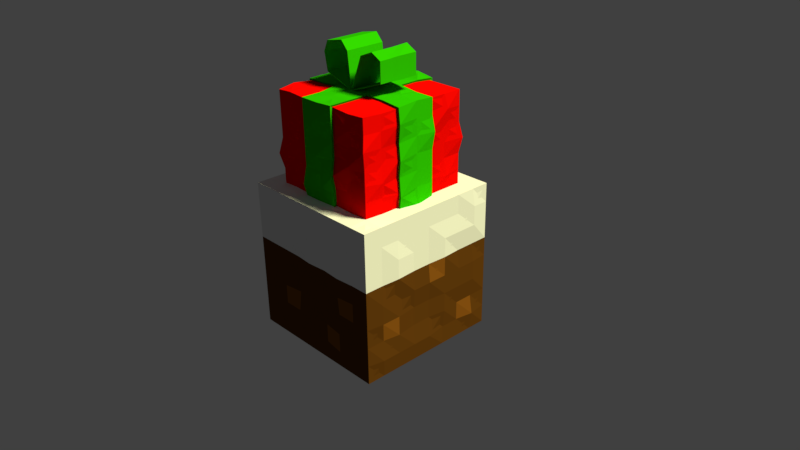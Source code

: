 # Source: present.blend  (saved by Blender 2.77.0; exported with 4.5.12 LTS)
import bpy
from mathutils import Matrix  # noqa: F401  (used for matrix-valued properties, if any)

bpy.ops.wm.read_factory_settings(use_empty=True)
scene = bpy.context.scene
scene.name = 'Scene'

# ---- collections
col_collection_1 = bpy.data.collections.new('Collection 1'); scene.collection.children.link(col_collection_1)

# ---- materials (node trees are filled in below, after node groups)
mat_dirt = bpy.data.materials.new('dirt')
mat_dirt.alpha_threshold = 0.0
mat_dirt.roughness = 0.5
mat_lightdirt = bpy.data.materials.new('lightDirt')
mat_lightdirt.alpha_threshold = 0.0
mat_lightdirt.roughness = 0.5
mat_snow = bpy.data.materials.new('snow')
mat_snow.alpha_threshold = 0.0
mat_snow.roughness = 0.5
mat_redbox = bpy.data.materials.new('redBox')
mat_redbox.alpha_threshold = 0.0
mat_redbox.roughness = 0.5
mat_greenribbon = bpy.data.materials.new('greenRibbon')
mat_greenribbon.alpha_threshold = 0.0
mat_greenribbon.roughness = 0.5

# ---- material node trees
mat_dirt.use_nodes = True; mat_dirt.node_tree.nodes.clear()
_N = mat_dirt.node_tree.nodes; _L = mat_dirt.node_tree.links
n0 = _N.new('ShaderNodeOutputMaterial'); n0.name = 'Material Output'; n0.location = (300, 300)
n1 = _N.new('ShaderNodeBsdfDiffuse'); n1.name = 'Diffuse BSDF'; n1.location = (10, 300)
n1.inputs[0].default_value = (0.099, 0.036, 0.005, 1.0)
_L.new(n1.outputs[0], n0.inputs[0])
n0.is_active_output = True
mat_lightdirt.use_nodes = True; mat_lightdirt.node_tree.nodes.clear()
_N = mat_lightdirt.node_tree.nodes; _L = mat_lightdirt.node_tree.links
n0 = _N.new('ShaderNodeOutputMaterial'); n0.name = 'Material Output'; n0.location = (300, 300)
n1 = _N.new('ShaderNodeBsdfDiffuse'); n1.name = 'Diffuse BSDF'; n1.location = (10, 300)
n1.inputs[0].default_value = (0.196, 0.0678, 0.007753, 1.0)
_L.new(n1.outputs[0], n0.inputs[0])
n0.is_active_output = True
mat_snow.use_nodes = True; mat_snow.node_tree.nodes.clear()
_N = mat_snow.node_tree.nodes; _L = mat_snow.node_tree.links
n0 = _N.new('ShaderNodeOutputMaterial'); n0.name = 'Material Output'; n0.location = (300, 300)
n1 = _N.new('ShaderNodeBsdfDiffuse'); n1.name = 'Diffuse BSDF'; n1.location = (10, 300)
n1.inputs[0].default_value = (0.8007, 0.8007, 0.8007, 1.0)
_L.new(n1.outputs[0], n0.inputs[0])
n0.is_active_output = True
mat_redbox.use_nodes = True; mat_redbox.node_tree.nodes.clear()
_N = mat_redbox.node_tree.nodes; _L = mat_redbox.node_tree.links
n0 = _N.new('ShaderNodeOutputMaterial'); n0.name = 'Material Output'; n0.location = (300, 300)
n1 = _N.new('ShaderNodeBsdfDiffuse'); n1.name = 'Diffuse BSDF'; n1.location = (10, 300)
n1.inputs[0].default_value = (0.8, 0.001747, 0.0, 1.0)
_L.new(n1.outputs[0], n0.inputs[0])
n0.is_active_output = True
mat_greenribbon.use_nodes = True; mat_greenribbon.node_tree.nodes.clear()
_N = mat_greenribbon.node_tree.nodes; _L = mat_greenribbon.node_tree.links
n0 = _N.new('ShaderNodeOutputMaterial'); n0.name = 'Material Output'; n0.location = (300, 300)
n1 = _N.new('ShaderNodeBsdfDiffuse'); n1.name = 'Diffuse BSDF'; n1.location = (10, 300)
n1.inputs[0].default_value = (0.02295, 0.4575, 0.0, 1.0)
_L.new(n1.outputs[0], n0.inputs[0])
n0.is_active_output = True

# ---- world
world_world = bpy.data.worlds.new('World'); scene.world = world_world
world_world.color = (0.05088, 0.05088, 0.05088)
world_world.use_sun_shadow = False
world_world.sun_shadow_jitter_overblur = 0.0
world_world.cycles.sampling_method = 'MANUAL'

# ---- cameras
cam_camera = bpy.data.cameras.new('Camera')
cam_camera.clip_end = 100.0
cam_camera.lens = 35.0
cam_camera.sensor_width = 32.0
cam_camera.sensor_height = 18.0
cam_camera.ortho_scale = 7.314
cam_camera.dof.focus_distance = 0.0

# ---- lights
light_lamp = bpy.data.lights.new('Lamp', 'SUN')
light_lamp.color = (1.0, 0.9915, 0.549)
light_lamp.transmission_factor = 0.0
light_lamp.cutoff_distance = 30.0
light_lamp.angle = 0.1993
light_lamp.energy = 5.0
light_lamp.shadow_buffer_clip_start = 1.001
light_lamp.shadow_soft_size = 0.1
light_lamp.shadow_cascade_max_distance = 1000.0

# ---- meshes
me_cube = bpy.data.meshes.new('Cube')
me_cube.from_pydata([(1.0, 1.0, -1.0), (1.0, -1.0, -1.0), (-1.0, -1.0, -1.0), (-1.0, 1.0, -1.0), (1.0, 1.0, 1.0), (1.0, -1.0, 1.0), (-1.0, -1.0, 1.0), (-1.0, 1.0, 1.0), (1.0, -5.96e-08, -1.0), (1.788e-07, 1.0, -1.0), (1.0, 1.0, 0.0), (0.0, -1.0, -1.0), (1.0, -1.0, 0.0), (-1.0, 2.98e-07, -1.0), (-1.0, -1.0, 0.0), (-1.0, 1.0, 0.0), (1.0, -5.364e-07, 1.0), (2.384e-07, 1.0, 1.0), (-5.364e-07, -1.0, 1.0), (-1.0, 1.788e-07, 1.0), (2.384e-07, 1.0, 0.0), (-1.0, 2.384e-07, 0.0), (-2.98e-07, -1.0, 0.0), (1.023, -0.0009402, 0.0006579), (-0.514, -0.514, 2.226), (5.96e-08, 1.192e-07, -1.0), (1.0, -0.5, -1.0), (-0.5, 1.0, -1.0), (1.0, 1.0, 0.5), (-0.5, -1.0, -1.0), (1.0, -1.0, 0.5), (-1.0, 0.5, -1.0), (-1.0, -1.0, 0.5), (-1.0, 1.0, 0.5), (1.0, -0.5, 1.0), (-0.5, 1.0, 1.0), (-0.5, -1.0, 1.0), (-1.0, 0.5, 1.0), (1.0, 0.5, -1.0), (0.5, 1.0, -1.0), (1.0, 1.0, -0.5), (0.5, -1.0, -1.0), (1.0, -1.0, -0.5), (-1.0, -0.5, -1.0), (-1.0, -1.0, -0.5), (-1.0, 1.0, -0.5), (1.0, 0.5, 1.0), (0.5, 1.0, 1.0), (0.5, -1.0, 1.0), (-1.0, -0.5, 1.0), (-0.5, 1.0, 0.0), (0.5109, 1.024, 0.0006579), (-0.001551, 1.024, 0.5132), (-0.001551, 1.024, -0.5118), (-1.0, 0.5, 0.0), (-1.0, -0.5, 0.0), (-1.027, -0.0009396, -0.5118), (-1.0, 2.086e-07, 0.5), (-0.5141, -1.026, 0.0006579), (0.5109, -1.026, 0.0006579), (-0.001551, -1.026, -0.5118), (-4.172e-07, -1.0, 0.5), (1.0, -0.5, 0.0), (1.023, 0.5116, 0.0006579), (1.0, -1.788e-07, -0.5), (1.0, -4.172e-07, 0.5), (-0.5, -0.2506, 2.2), (0.2547, -0.514, 2.226), (0.5, -0.5006, 2.2), (0.511, -0.2578, 2.226), (-0.5, 2.086e-07, -1.0), (0.5, 2.98e-08, -1.0), (-0.001551, 0.5116, -1.024), (-0.001551, -0.5134, -1.024), (0.5, -0.5, -1.0), (0.5, 0.5, -1.0), (-0.5, 0.5, -1.0), (0.2547, 0.511, 2.226), (0.5, 0.4994, 2.2), (0.5199, 0.7863, 1.39), (1.023, 0.5116, 0.5132), (1.0, 0.5, -0.5), (1.023, -0.5134, -0.5118), (0.5109, -1.026, 0.5132), (0.5109, -1.026, -0.5118), (-0.5141, -1.026, -0.5118), (-1.0, -0.5, 0.5), (-1.0, -0.5, -0.5), (-1.0, 0.5, -0.5), (0.5109, 1.024, -0.5118), (0.5109, 1.024, 0.5132), (-0.5141, 1.024, 0.5132), (-0.5141, 1.024, -0.5118), (-1.0, 0.5, 0.5), (-0.5141, -1.026, 0.5132), (1.023, -0.5134, 0.5132), (0.5, 0.7497, 1.8), (-0.5141, -0.5134, -1.024), (1.0, -0.75, -1.0), (-0.75, 1.0, -1.0), (1.0, 1.0, 0.75), (-0.75, -1.0, -1.0), (1.0, -1.0, 0.75), (-1.0, 0.75, -1.0), (-1.0, -1.0, 0.75), (-1.0, 1.0, 0.75), (1.0, -0.75, 1.0), (-0.75, 1.0, 1.0), (-0.75, -1.0, 1.0), (-1.0, 0.75, 1.0), (1.0, 0.25, -1.0), (0.25, 1.0, -1.0), (1.0, 1.0, -0.25), (0.25, -1.0, -1.0), (1.0, -1.0, -0.25), (-1.0, -0.25, -1.0), (-1.0, -1.0, -0.25), (-1.0, 1.0, -0.25), (1.0, 0.25, 1.0), (0.25, 1.0, 1.0), (0.25, -1.0, 1.0), (-1.0, -0.25, 1.0), (-0.7703, 1.024, 0.0006579), (0.2547, 1.024, 0.0006579), (2.384e-07, 1.0, 0.75), (-0.001551, 1.024, -0.2556), (-1.0, 0.75, 0.0), (-1.027, -0.2572, 0.0006579), (-1.0, 2.831e-07, -0.75), (-1.027, -0.0009396, 0.2569), (-0.75, -1.0, 0.0), (0.25, -1.0, 0.0), (-7.451e-08, -1.0, -0.75), (-0.001551, -1.026, 0.2569), (1.023, -0.7697, 0.0006579), (1.023, 0.2553, 0.0006579), (1.023, -0.00094, -0.7681), (1.0, -3.576e-07, 0.25), (-4.396e-07, -0.75, 1.0), (-0.75, 0.4999, 1.4), (0.8005, -0.002108, 0.9967), (0.5, 0.7494, 2.2), (-0.75, 2.533e-07, -1.0), (0.25, 7.451e-08, -1.0), (1.49e-07, 0.75, -1.0), (-0.001551, -0.2572, -1.024), (1.0, -0.25, -1.0), (-0.25, 1.0, -1.0), (1.0, 1.0, 0.25), (-0.25, -1.0, -1.0), (1.0, -1.0, 0.25), (-1.0, 0.25, -1.0), (-1.0, -1.0, 0.25), (-1.0, 1.0, 0.25), (1.0, -0.25, 1.0), (-0.25, 1.0, 1.0), (-0.25, -1.0, 1.0), (-1.0, 0.25, 1.0), (1.0, 0.75, -1.0), (0.75, 1.0, -1.0), (1.0, 1.0, -0.75), (0.75, -1.0, -1.0), (1.0, -1.0, -0.75), (-1.0, -0.75, -1.0), (-1.0, -1.0, -0.75), (-1.0, 1.0, -0.75), (1.0, 0.75, 1.0), (0.75, 1.0, 1.0), (0.75, -1.0, 1.0), (-1.0, -0.75, 1.0), (-0.25, 1.0, 0.0), (0.7672, 1.024, 0.0006579), (2.384e-07, 1.0, 0.25), (1.937e-07, 1.0, -0.75), (-1.0, 0.25, 0.0), (-1.027, -0.7697, 0.0006579), (-1.027, -0.0009396, -0.2556), (-1.0, 1.937e-07, 0.75), (-0.25, -1.0, 0.0), (0.75, -1.0, 0.0), (-2.235e-07, -1.0, -0.25), (-0.001551, -1.026, 0.7694), (1.023, -0.2572, 0.0006579), (1.023, 0.7678, 0.0006579), (1.0, -2.384e-07, -0.25), (1.0, -4.768e-07, 0.75), (-0.75, 0.4997, 1.8), (-0.001551, 0.7678, 1.026), (-0.514, 0.7677, 1.426), (-0.75, 8.941e-08, 1.0), (-0.25, 1.639e-07, -1.0), (0.75, -1.49e-08, -1.0), (8.941e-08, 0.25, -1.0), (-0.001551, -0.7697, -1.024), (0.2547, -0.5134, -1.024), (0.75, -0.5, -1.0), (0.5, -0.25, -1.0), (0.5, -0.75, -1.0), (0.2547, 0.5116, -1.024), (0.7672, 0.5116, -1.024), (0.5, 0.75, -1.0), (0.5109, 0.2553, -1.024), (-0.7703, 0.5116, -1.024), (-0.2578, 0.5116, -1.024), (-0.5, 0.75, -1.0), (-0.5141, 0.2553, -1.024), (0.5, 0.2494, 2.2), (-0.5141, 0.7678, 1.026), (-0.75, 0.4994, 2.2), (-0.75, 0.5, 1.0), (0.5, 0.75, 1.0), (0.75, 0.5, 1.0), (-0.514, 0.7675, 1.826), (0.5, -0.75, 1.0), (-0.2578, 0.511, 2.226), (0.75, -0.5, 1.0), (-0.514, 0.511, 2.226), (1.023, 0.2553, 0.5132), (1.023, 0.7678, 0.5132), (1.0, 0.5, 0.25), (1.0, 0.5, 0.75), (1.023, 0.2553, -0.5118), (1.0, 0.75, -0.5), (1.0, 0.5, -0.75), (1.023, 0.5116, -0.2556), (1.0, -0.75, -0.5), (1.0, -0.25, -0.5), (1.023, -0.5134, -0.7681), (1.023, -0.5134, -0.2556), (0.25, -1.0, 0.5), (0.75, -1.0, 0.5), (0.5109, -1.026, 0.2569), (0.5, -1.0, 0.75), (0.25, -1.0, -0.5), (0.75, -1.0, -0.5), (0.5109, -1.026, -0.7681), (0.5, -1.0, -0.25), (-0.75, -1.0, -0.5), (-0.2578, -1.026, -0.5118), (-0.5141, -1.026, -0.7681), (-0.5141, -1.026, -0.2556), (-1.027, -0.2572, 0.5132), (-1.0, -0.75, 0.5), (-1.027, -0.5134, 0.2569), (-1.027, -0.5134, 0.7694), (-1.027, -0.2572, -0.5118), (-1.0, -0.75, -0.5), (-1.0, -0.5, -0.75), (-1.0, -0.5, -0.25), (-1.027, 0.7678, -0.5118), (-1.0, 0.25, -0.5), (-1.0, 0.5, -0.75), (-1.0, 0.5, -0.25), (0.25, 1.0, -0.5), (0.7672, 1.024, -0.5118), (0.5, 1.0, -0.25), (0.5109, 1.024, -0.7681), (0.2547, 1.024, 0.5132), (0.75, 1.0, 0.5), (0.5109, 1.024, 0.7694), (0.5109, 1.024, 0.2569), (-0.75, 1.0, 0.5), (-0.25, 1.0, 0.5), (-0.5141, 1.024, 0.7694), (-0.5141, 1.024, 0.2569), (-0.75, 1.0, -0.5), (-0.2578, 1.024, -0.5118), (-0.5, 1.0, -0.25), (-0.5, 1.0, -0.75), (-1.0, 0.75, 0.5), (-1.0, 0.25, 0.5), (-1.027, 0.5116, 0.2569), (-1.0, 0.5, 0.75), (-0.7703, -1.026, 0.5132), (-0.2578, -1.026, 0.5132), (-0.5, -1.0, 0.25), (-0.5, -1.0, 0.75), (1.0, -0.75, 0.5), (1.0, -0.25, 0.5), (1.023, -0.5134, 0.2569), (1.0, -0.5, 0.75), (-0.5141, -0.7697, 1.026), (-0.7703, -0.5134, 1.026), (-0.75, -0.5, -1.0), (-0.2578, -0.5134, -1.024), (-0.5, -0.25, -1.0), (-0.5141, -0.7697, -1.024), (-0.25, -0.75, -1.0), (-0.2578, -0.2572, -1.024), (-0.7703, -0.2572, -1.024), (-0.75, -0.25, 1.0), (-0.514, 0.7672, 2.226), (-0.25, -0.75, 1.0), (1.0, -0.25, 0.75), (1.0, -0.25, 0.25), (1.0, -0.75, 0.25), (-0.25, -1.0, 0.75), (-0.25, -1.0, 0.25), (-0.75, -1.0, 0.25), (-1.0, 0.25, 0.75), (-1.027, 0.2553, 0.2569), (-1.027, 0.7678, 0.2569), (-0.25, 1.0, -0.75), (-0.25, 1.0, -0.25), (-0.75, 1.0, -0.25), (-0.2578, 1.024, 0.2569), (-0.2578, 1.024, 0.7694), (-0.75, 1.0, 0.75), (0.75, 1.0, 0.25), (0.75, 1.0, 0.75), (0.25, 1.0, 0.75), (0.7672, 1.024, -0.7681), (0.7672, 1.024, -0.2556), (0.2547, 1.024, -0.2556), (-1.027, 0.2553, -0.2556), (-1.0, 0.25, -0.75), (-1.0, 0.75, -0.75), (-1.0, -0.75, -0.25), (-1.0, -0.75, -0.75), (-1.027, -0.2572, -0.7681), (-1.0, -0.75, 0.75), (-1.027, -0.7697, 0.2569), (-1.027, -0.2572, 0.2569), (-0.25, -1.0, -0.25), (-0.2578, -1.026, -0.7681), (-0.75, -1.0, -0.75), (0.75, -1.0, -0.25), (0.7672, -1.026, -0.7681), (0.25, -1.0, -0.75), (0.7672, -1.026, 0.7694), (0.75, -1.0, 0.25), (0.25, -1.0, 0.25), (1.0, -0.25, -0.25), (1.023, -0.2572, -0.7681), (1.023, -0.7697, -0.7681), (1.023, 0.7678, -0.2556), (1.023, 0.7678, -0.7681), (1.0, 0.25, -0.75), (1.023, 0.7678, 0.7694), (1.0, 0.75, 0.25), (1.023, 0.2553, 0.2569), (-0.5, 0.2494, 2.2), (0.75, -0.25, 1.0), (0.7672, -0.7697, 1.026), (0.25, 0.75, 1.0), (0.75, 0.75, 1.0), (0.75, 0.25, 1.0), (-0.7703, 0.7678, 1.026), (-0.25, 0.75, 1.0), (-0.25, 0.25, -1.0), (-0.25, 0.75, -1.0), (-0.7703, 0.7678, -1.024), (0.7672, 0.2553, -1.024), (0.7672, 0.7678, -1.024), (0.25, 0.75, -1.0), (0.7672, -0.7697, -1.024), (0.75, -0.25, -1.0), (0.2547, -0.2572, -1.024), (0.2547, -0.7697, -1.024), (0.25, 0.25, -1.0), (-0.7703, 0.2553, -1.024), (-0.75, 0.25, 1.0), (0.2547, -0.7697, 1.026), (1.0, 0.25, 0.75), (1.023, 0.2553, -0.2556), (1.023, -0.7697, -0.2556), (0.25, -1.0, 0.75), (0.25, -1.0, -0.25), (-0.75, -1.0, -0.25), (-1.0, -0.25, 0.75), (-1.0, -0.25, -0.25), (-1.027, 0.7678, -0.2556), (0.25, 1.0, -0.75), (0.25, 1.0, 0.25), (-0.7703, 1.024, 0.2569), (-0.75, 1.0, -0.75), (-1.0, 0.75, 0.75), (-0.75, -1.0, 0.75), (1.0, -0.75, 0.75), (-0.75, -0.75, 1.0), (-0.75, -0.75, -1.0), (-1.918e-05, -0.7876, 1.174), (-2.933e-05, -0.7875, 0.9636), (-0.7875, -0.2625, 0.9636), (-0.7875, 3.316e-05, 0.9636), (-0.001606, 0.8056, 2.251), (-0.7875, -0.0005775, 2.224), (-0.525, 0.2619, 2.224), (0.75, 0.4998, 1.6), (-0.514, 0.7677, 1.226), (-0.2707, 0.5366, 2.251), (0.7824, 0.5234, 2.02), (-0.75, 0.4999, 1.2), (0.525, 0.2619, 2.224), (0.5, 0.7499, 1.2), (0.5199, -0.7889, 1.6), (-0.2625, -0.5256, 2.224), (2.144e-05, -0.7881, 2.224), (0.75, -0.5002, 1.6), (0.5199, -0.7891, 2.02), (-0.001606, 0.2675, 2.251), (0.8056, -0.001565, 2.251), (-0.514, -0.7699, 1.626), (-0.7703, -0.5136, 1.226), (0.7824, 0.5238, 1.18), (0.5, -0.7501, 1.2), (0.75, -0.5001, 1.2), (-0.514, -0.7698, 1.226), (-0.75, -0.2501, 1.2), (0.75, -0.5005, 2.0), (-0.2676, -0.7887, 1.18), (-0.2625, -0.0005777, 2.224), (0.7824, -0.2637, 1.18), (0.7672, -0.7698, 1.226), (0.2574, 0.7863, 1.18), (0.75, 0.7499, 1.2), (0.75, 0.2499, 1.2), (-0.7703, 0.7677, 1.226), (-0.2676, 0.7863, 1.18), (-0.001607, -0.2706, 2.251), (-0.7926, 0.2613, 1.18), (0.2625, -0.0005779, 2.224), (0.2547, -0.7698, 1.226), (-0.75, -0.7501, 1.2), (-0.7703, -0.5136, 1.426), (0.75, 0.4999, 1.4), (0.5, -0.7501, 1.4), (0.7824, -0.5262, 1.39), (-0.514, -0.7698, 1.426), (-0.7926, -0.2637, 1.39), (-0.25, -0.7501, 1.4), (0.75, -0.2501, 1.4), (0.7672, -0.7698, 1.426), (0.25, 0.7499, 1.4), (0.75, 0.7499, 1.4), (0.75, 0.2499, 1.4), (-0.7703, 0.7677, 1.426), (-0.25, 0.7499, 1.4), (-0.75, 0.2499, 1.4), (0.2623, -0.8094, 1.417), (-0.7926, -0.7887, 1.39), (-0.514, -0.7702, 2.026), (-0.7703, -0.5137, 1.626), (0.5, 0.7498, 1.6), (-0.7926, 0.5236, 1.6), (-0.5448, 0.8048, 1.627), (-0.75, -0.2502, 1.6), (-0.001607, -0.001565, 2.251), (-0.25, -0.7502, 1.6), (0.2675, 0.5366, 2.251), (0.7824, -0.2639, 1.6), (0.7672, -0.7699, 1.626), (0.2574, 0.7861, 1.6), (0.7824, 0.7861, 1.6), (0.75, 0.2498, 1.6), (-0.7703, 0.7676, 1.626), (-0.25, 0.7498, 1.6), (2.194e-05, 0.5244, 2.224), (-0.7926, 0.2611, 1.6), (0.5365, -0.2706, 2.251), (0.2547, -0.7699, 1.626), (-0.75, -0.7502, 1.6), (-0.7703, -0.5138, 1.826), (0.75, 0.4997, 1.8), (0.5, -0.7503, 1.8), (0.75, -0.5003, 1.8), (-0.5448, -0.8097, 1.837), (-0.75, -0.2503, 1.8), (-0.25, -0.7503, 1.8), (0.75, -0.2503, 1.8), (0.8005, -0.8097, 1.837), (0.25, 0.7497, 1.8), (0.75, 0.7497, 1.8), (0.7824, 0.261, 1.81), (-0.7703, 0.7675, 1.826), (-0.25, 0.7497, 1.8), (-0.75, 0.2497, 1.8), (0.2547, -0.77, 1.826), (-0.75, -0.7503, 1.8), (0.5365, -0.001565, 2.251), (-0.7703, -0.5139, 2.026), (0.5199, 0.7859, 2.02), (-0.75, 0.4995, 2.0), (-0.514, 0.7673, 2.026), (-0.7926, -0.2641, 2.02), (0.2675, -0.5397, 2.251), (-0.25, -0.7505, 2.0), (-0.001607, -0.5397, 2.251), (0.7824, -0.2641, 2.02), (0.7672, -0.7702, 2.026), (0.25, 0.7495, 2.0), (0.75, 0.7495, 2.0), (0.75, 0.2495, 2.0), (-0.7703, 0.7673, 2.026), (-0.2676, 0.7859, 2.02), (-0.525, -0.2631, 2.224), (-0.7926, 0.2609, 2.02), (-0.525, -0.0005776, 2.224), (0.2547, -0.7702, 2.026), (-0.75, -0.7505, 2.0), (-0.25, -0.5006, 2.2), (-0.7703, -0.514, 2.226), (0.75, 0.4994, 2.2), (0.5, -0.7506, 2.2), (0.75, -0.5006, 2.2), (-0.514, -0.7703, 2.226), (-0.75, -0.2506, 2.2), (-0.2578, -0.2578, 2.226), (-0.25, -0.7506, 2.2), (0.2547, -0.2578, 2.226), (0.75, -0.2506, 2.2), (0.7672, -0.7703, 2.226), (0.25, 0.7494, 2.2), (0.75, 0.7494, 2.2), (0.75, 0.2494, 2.2), (-0.7703, 0.7672, 2.226), (-0.25, 0.7494, 2.2), (-0.2578, 0.2547, 2.226), (-0.75, 0.2494, 2.2), (0.2547, 0.2547, 2.226), (0.2547, -0.7703, 2.226), (-0.75, -0.7506, 2.2), (0.7875, 0.2625, 0.9636), (0.7875, 0.2624, 1.174), (0.2674, -0.8083, 1.201), (0.2674, -0.8081, 0.9905), (0.8405, -0.002181, 0.9601), (0.8055, -0.001076, 1.201), (-0.2625, -0.7875, 0.9636), (0.7875, -0.2625, 0.9636), (0.8215, -0.2769, 1.152), (-0.7875, -0.2626, 1.174), (-0.8322, 0.2744, 1.152), (-0.7875, 0.2625, 0.9636), (-0.7875, -8.897e-05, 1.174), (-0.001657, 0.8062, 0.9905), (0.2625, 0.7875, 0.9636), (-0.2625, 0.7875, 0.9636), (-0.281, 0.8256, 1.152), (0.2703, 0.8256, 1.152), (-0.001647, 0.8061, 1.201), (-0.281, -0.8281, 1.152), (-0.2625, -0.7876, 1.384), (-1.918e-05, -0.7876, 1.384), (-0.2625, 0.7874, 1.384), (0.8055, -0.001076, 1.411), (-0.8322, -0.2769, 1.373), (0.2754, -0.8499, 1.401), (0.7875, -0.2626, 1.384), (-0.7875, 0.2624, 1.384), (-0.7875, -8.897e-05, 1.384), (-0.001647, 0.8061, 1.411), (0.2625, 0.7874, 1.384), (0.7875, 0.2624, 1.384), (0.2703, 0.8255, 1.593), (0.7875, 0.2623, 1.594), (-0.2625, -0.7877, 1.594), (-0.005357, -0.8283, 1.593), (-0.001637, 0.806, 1.621), (-0.2625, 0.7873, 1.594), (0.8056, -0.001199, 1.621), (-0.7875, -0.2627, 1.594), (0.2674, -0.8084, 1.621), (0.8215, -0.277, 1.593), (-0.8322, 0.2742, 1.593), (-0.7875, -0.0002111, 1.594), (-0.2625, -0.7878, 1.804), (1.128e-06, -0.7878, 1.804), (-0.2625, 0.7872, 1.804), (0.8056, -0.001321, 1.831), (-0.7875, -0.2628, 1.804), (0.2674, -0.8085, 1.831), (0.7875, -0.2628, 1.804), (-0.7875, 0.2622, 1.804), (-0.7875, -0.0003332, 1.804), (-0.007055, 0.845, 1.842), (0.2625, 0.7872, 1.804), (0.8215, 0.2741, 1.814), (0.2625, 0.787, 2.014), (0.7875, 0.262, 2.014), (-0.7875, -0.0004554, 2.014), (-0.2625, -0.788, 2.014), (-0.005335, -0.8285, 2.034), (-0.001616, 0.8057, 2.041), (-0.281, 0.8252, 2.034), (0.8056, -0.001443, 2.041), (-0.8322, -0.2773, 2.034), (-0.8322, 0.274, 2.034), (0.2674, -0.8086, 2.041), (0.8215, -0.2773, 2.034), (0.7875, 0.2619, 2.224), (-0.2625, -0.7881, 2.224), (-0.2625, 0.7869, 2.224), (-0.7875, -0.2631, 2.224), (0.2675, -0.8088, 2.251), (0.7875, -0.2631, 2.224), (-0.7875, 0.2619, 2.224), (0.2625, 0.7869, 2.224), (-0.2707, -0.2706, 2.251), (0.2675, -0.2706, 2.251), (-0.2707, 0.2675, 2.251), (0.2675, 0.2675, 2.251), (0.5066, 0.2675, 2.425), (0.5066, -0.2706, 2.425), (0.5066, -0.001565, 2.425), (0.5066, 0.2675, 2.688), (0.5066, -0.2706, 2.688), (0.5066, -0.001565, 2.688), (0.3662, 0.2675, 2.763), (0.3662, -0.2706, 2.763), (0.3662, -0.001565, 2.763), (0.1794, 0.2675, 2.687), (0.1794, -0.2706, 2.687), (0.1794, -0.001565, 2.687), (-0.4174, 0.2675, 2.389), (-0.4174, -0.2706, 2.389), (-0.4174, -0.001565, 2.389), (-0.4589, 0.2675, 2.616), (-0.4589, -0.2706, 2.616), (-0.4589, -0.001565, 2.616), (-0.3974, 0.2675, 2.752), (-0.3974, -0.2706, 2.752), (-0.3974, -0.001565, 2.752), (-0.1525, 0.2675, 2.801), (-0.1525, -0.2706, 2.801), (-0.1525, -0.001565, 2.801), (-0.0587, 0.2675, 2.697), (-0.0587, -0.2706, 2.697), (-0.0587, -0.001565, 2.697), (0.9942, 0.9942, -0.9942), (0.9942, -0.9942, -0.9942), (-0.9942, -0.9942, -0.9942), (-0.9941, 0.9941, -0.9944), (0.9944, 0.9941, 0.9941), (0.994, -0.9943, 0.9943), (-0.9942, -0.9942, 0.9942), (-0.9941, 0.9941, 0.9944), (0.9931, 3.603e-06, -0.9928), (1.788e-07, 0.9929, -0.9929), (0.9929, 0.9929, -0.0003235), (-7.63e-06, -0.9927, -0.9931), (0.9932, -0.9927, -0.000166), (-0.9928, -0.0001834, -0.993), (-0.9932, -0.9926, 0.0001871), (-0.9929, 0.993, 0.000166), (0.993, -5.364e-07, 0.9929), (-0.0001676, 0.9928, 0.993), (0.0001786, -0.993, 0.9928), (-0.9929, 1.788e-07, 0.9929), (0.0002392, 0.99, -0.000239), (-0.99, -0.0001279, 0.0001267), (-2.98e-07, -0.99, 0.0002554), (1.013, -0.0007085, 0.0006564), (-0.5141, -0.5141, 2.216), (5.96e-08, -0.0004714, -0.99), (0.9932, -0.5002, -0.9927), (-0.5002, 0.9928, -0.993), (0.9932, 0.9927, 0.5002), (-0.4998, -0.9931, -0.9928), (0.9928, -0.993, 0.5002), (-0.9926, 0.5, -0.9933), (-0.9928, -0.993, 0.4998), (-0.9929, 0.9929, 0.4996), (0.9928, -0.5002, 0.993), (-0.5, 0.9929, 0.9929), (-0.5, -0.9927, 0.9931), (-0.9928, 0.5002, 0.993), (0.9927, 0.5002, -0.9932), (0.5003, 0.9931, -0.9928), (0.9927, 0.9931, -0.5), (0.5002, -0.993, -0.9928), (0.993, -0.9929, -0.5002), (-0.9929, -0.4996, -0.9929), (-0.9929, -0.9929, -0.5), (-0.9932, 0.9926, -0.4998), (0.993, 0.5002, 0.9928), (0.5, 0.9931, 0.9928), (0.5002, -0.9928, 0.993), (-0.9929, -0.5, 0.9929), (-0.5002, 0.99, 0.0004666), (0.5109, 1.014, 0.0006542), (-0.001551, 1.014, 0.5131), (-0.001676, 1.014, -0.5115), (-0.99, 0.5, 0.0002561), (-0.99, -0.5, 0.0005203), (-1.017, -0.001212, -0.5116), (-0.99, -0.0002653, 0.4995), (-0.514, -1.016, 0.0003982), (0.5109, -1.016, 0.0009161), (-0.001939, -1.016, -0.5119), (-0.0002574, -0.99, 0.5), (0.99, -0.5001, -0.0001077), (1.013, 0.5114, 0.0003017), (0.99, 0.0002357, -0.5002), (0.99, 0.0003509, 0.4999), (-0.5001, -0.2423, 2.194), (0.246, -0.5138, 2.221), (0.4996, -0.5004, 2.19), (0.5106, -0.249, 2.221), (-0.5001, 0.0001137, -0.99), (0.5, 0.0002311, -0.99), (-0.001551, 0.5115, -1.014), (-0.001426, -0.5133, -1.014), (0.4996, -0.5001, -0.99), (0.5002, 0.4998, -0.99), (-0.5002, 0.4998, -0.99), (0.2459, 0.5108, 2.221), (0.4997, 0.4993, 2.19), (0.5197, 0.7763, 1.39), (1.013, 0.5116, 0.5131), (0.99, 0.4999, -0.4996), (1.013, -0.5135, -0.512), (0.5111, -1.016, 0.513), (0.5111, -1.016, -0.5122), (-0.5136, -1.016, -0.512), (-0.99, -0.4997, 0.4997), (-0.99, -0.4996, -0.5001), (-0.99, 0.5002, -0.4997), (0.5113, 1.014, -0.512), (0.5107, 1.014, 0.5132), (-0.5139, 1.014, 0.513), (-0.5138, 1.014, -0.5118), (-0.99, 0.5, 0.4995), (-0.5141, -1.016, 0.5131), (1.013, -0.5134, 0.5129), (0.5, 0.7397, 1.8), (-0.5138, -0.5134, -1.014), (0.993, -0.7498, -0.9928), (-0.75, 0.9927, -0.9931), (0.9932, 0.9927, 0.7498), (-0.7496, -0.9929, -0.9929), (0.9927, -0.9931, 0.75), (-0.9926, 0.7498, -0.9932), (-0.9928, -0.993, 0.7498), (-0.9929, 0.9929, 0.75), (0.9927, -0.75, 0.9931), (-0.7497, 0.9927, 0.9931), (-0.7498, -0.9928, 0.993), (-0.9927, 0.75, 0.9931), (0.9927, 0.25, -0.9931), (0.2502, 0.993, -0.9928), (0.9928, 0.993, -0.2498), (0.25, -0.9927, -0.9931), (0.9932, -0.9927, -0.2498), (-0.9929, -0.25, -0.9929), (-0.993, -0.9928, -0.2498), (-0.9931, 0.9927, -0.25), (0.9929, 0.25, 0.9929), (0.25, 0.9929, 0.9929), (0.2498, -0.9928, 0.993), (-0.9929, -0.2504, 0.9929), (-0.7701, 1.014, 0.001013), (0.2549, 1.014, 0.0004247), (-0.000117, 0.99, 0.7496), (-0.001317, 1.014, -0.2558), (-0.99, 0.7499, 0.0001361), (-1.017, -0.2571, 0.001057), (-0.99, -0.0004038, -0.7496), (-1.017, -0.001202, 0.2569), (-0.7496, -0.99, -0.0001331), (0.2502, -0.99, 0.0002542), (-0.0003944, -0.99, -0.7496), (-0.001682, -1.016, 0.257), (1.013, -0.7694, 0.0004183), (1.013, 0.2554, 0.0005392), (1.013, -0.001066, -0.7679), (0.99, 0.0003427, 0.2496), (-0.000529, -0.7593, 0.9964), (-0.74, 0.4998, 1.401), (0.8096, -0.002123, 0.9927), (0.4999, 0.7426, 2.193), (-0.7499, 0.0001293, -0.99), (0.25, -0.0002404, -0.99), (1.49e-07, 0.7495, -0.99), (-0.001551, -0.2577, -1.014), (0.9933, -0.25, -0.9926), (-0.25, 0.9929, -0.9929), (0.993, 0.9928, 0.2498), (-0.2502, -0.993, -0.9928), (0.993, -0.9928, 0.2498), (-0.9927, 0.2502, -0.9932), (-0.9931, -0.9927, 0.25), (-0.9929, 0.993, 0.2498), (0.9929, -0.25, 0.9929), (-0.2502, 0.993, 0.9928), (-0.25, -0.9929, 0.9929), (-0.9929, 0.25, 0.9929), (0.9928, 0.7498, -0.993), (0.7498, 0.993, -0.9928), (0.9928, 0.993, -0.7498), (0.7498, -0.9931, -0.9928), (0.9929, -0.9929, -0.75), (-0.9929, -0.75, -0.9929), (-0.9929, -0.9929, -0.75), (-0.993, 0.9928, -0.7498), (0.9931, 0.75, 0.9928), (0.7498, 0.993, 0.9928), (0.75, -0.9929, 0.9929), (-0.9929, -0.7496, 0.9929), (-0.25, 0.99, 0.0002286), (0.7668, 1.014, 0.0005267), (5.436e-07, 0.99, 0.2502), (-0.0001228, 0.99, -0.7496), (-0.99, 0.2499, 0.0001221), (-1.017, -0.7695, 0.001049), (-1.017, -0.0009417, -0.2558), (-0.99, -0.0001338, 0.7499), (-0.2502, -0.99, 2.136e-06), (0.7496, -0.99, 0.0001325), (-0.0001266, -0.99, -0.2504), (-0.001667, -1.016, 0.7692), (1.013, -0.2572, 0.000657), (1.013, 0.7674, 0.0003069), (0.99, 0.0003428, -0.2496), (0.99, 0.0001182, 0.7499), (-0.74, 0.4996, 1.799), (-0.001553, 0.7767, 1.021), (-0.5142, 0.7577, 1.426), (-0.7593, 8.941e-08, 0.9962), (-0.25, -0.0002425, -0.99), (0.7499, 0.0003668, -0.99), (8.941e-08, 0.2505, -0.99), (-0.001299, -0.7692, -1.014), (0.2542, -0.5134, -1.014), (0.75, -0.5002, -0.99), (0.4996, -0.2501, -0.99), (0.4999, -0.7499, -0.99), (0.2546, 0.5114, -1.014), (0.767, 0.5114, -1.014), (0.5002, 0.7498, -0.99), (0.5112, 0.2555, -1.014), (-0.7701, 0.5114, -1.014), (-0.2577, 0.5114, -1.014), (-0.5002, 0.7498, -0.99), (-0.5143, 0.2555, -1.014), (0.4997, 0.241, 2.195), (-0.5142, 0.7603, 1.019), (-0.7429, 0.4997, 2.193), (-0.7427, 0.5001, 0.9932), (0.4997, 0.7428, 0.9931), (0.7426, 0.5, 0.9932), (-0.5142, 0.7575, 1.825), (0.5, -0.7428, 0.9931), (-0.2491, 0.511, 2.221), (0.7427, -0.5001, 0.9931), (-0.5137, 0.5112, 2.216), (1.013, 0.2555, 0.5129), (1.013, 0.7675, 0.5134), (0.99, 0.4998, 0.25), (0.99, 0.5002, 0.7495), (1.013, 0.2553, -0.5116), (0.99, 0.7499, -0.4999), (0.99, 0.5001, -0.7499), (1.013, 0.5114, -0.2552), (0.99, -0.7495, -0.5), (0.99, -0.2503, -0.5003), (1.013, -0.5134, -0.7678), (1.013, -0.5137, -0.2556), (0.2501, -0.99, 0.4999), (0.7496, -0.99, 0.5001), (0.5109, -1.016, 0.2569), (0.5003, -0.99, 0.7497), (0.2501, -0.99, -0.5001), (0.7496, -0.99, -0.5004), (0.5112, -1.016, -0.7678), (0.5, -0.99, -0.25), (-0.7495, -0.99, -0.5), (-0.2581, -1.016, -0.5121), (-0.5136, -1.016, -0.7677), (-0.5139, -1.016, -0.2557), (-1.017, -0.2573, 0.5128), (-0.99, -0.7497, 0.4997), (-1.017, -0.5133, 0.2568), (-1.017, -0.5133, 0.7692), (-1.017, -0.2568, -0.512), (-0.99, -0.75, -0.5), (-0.99, -0.4996, -0.7499), (-0.99, -0.4999, -0.2499), (-1.017, 0.7678, -0.5116), (-0.99, 0.2496, -0.4996), (-0.99, 0.5001, -0.7499), (-0.99, 0.5001, -0.2501), (0.25, 0.99, -0.4998), (0.7668, 1.014, -0.512), (0.5001, 0.99, -0.2499), (0.5113, 1.014, -0.7677), (0.2549, 1.014, 0.5131), (0.7495, 0.99, 0.5), (0.5108, 1.014, 0.769), (0.5108, 1.014, 0.2568), (-0.7495, 0.99, 0.4997), (-0.2502, 0.99, 0.5), (-0.5138, 1.014, 0.7691), (-0.5142, 1.014, 0.257), (-0.7498, 0.99, -0.5), (-0.2577, 1.014, -0.5117), (-0.5, 0.99, -0.2502), (-0.4999, 0.99, -0.7496), (-0.99, 0.7499, 0.4996), (-0.99, 0.25, 0.4995), (-1.017, 0.5116, 0.2569), (-0.99, 0.5, 0.75), (-0.77, -1.016, 0.5131), (-0.2578, -1.016, 0.5131), (-0.5, -0.99, 0.2502), (-0.5, -0.99, 0.7495), (0.99, -0.7496, 0.4999), (0.99, -0.2503, 0.4999), (1.013, -0.5134, 0.2569), (0.99, -0.5, 0.7498), (-0.5137, -0.7622, 1.019), (-0.763, -0.5134, 1.019), (-0.7496, -0.4999, -0.99), (-0.2577, -0.5133, -1.014), (-0.4999, -0.2504, -0.99), (-0.5139, -0.7693, -1.014), (-0.25, -0.7495, -0.99), (-0.2576, -0.2577, -1.014), (-0.7701, -0.2573, -1.014), (-0.7516, -0.2426, 0.9935), (-0.514, 0.7604, 2.218), (-0.2425, -0.7521, 0.9937), (0.99, -0.2501, 0.7499), (0.99, -0.2502, 0.2498), (0.99, -0.7496, 0.2499), (-0.2499, -0.99, 0.7496), (-0.25, -0.99, 0.2502), (-0.7497, -0.99, 0.2502), (-0.99, 0.25, 0.75), (-1.017, 0.2553, 0.2569), (-1.017, 0.7675, 0.2569), (-0.25, 0.99, -0.7495), (-0.2498, 0.99, -0.2505), (-0.7499, 0.99, -0.2499), (-0.258, 1.014, 0.2571), (-0.258, 1.014, 0.7691), (-0.7496, 0.99, 0.7499), (0.7495, 0.99, 0.2498), (0.7496, 0.99, 0.7499), (0.2502, 0.99, 0.7495), (0.7668, 1.014, -0.7677), (0.7669, 1.014, -0.2556), (0.2546, 1.014, -0.2555), (-1.017, 0.2549, -0.2557), (-0.99, 0.2499, -0.7499), (-0.99, 0.75, -0.7497), (-0.99, -0.75, -0.2497), (-0.99, -0.75, -0.75), (-1.017, -0.257, -0.7677), (-0.99, -0.7497, 0.75), (-1.017, -0.7694, 0.2566), (-1.017, -0.2572, 0.2569), (-0.2504, -0.99, -0.2504), (-0.2581, -1.016, -0.7675), (-0.7496, -0.99, -0.7499), (0.7497, -0.99, -0.25), (0.7668, -1.016, -0.7679), (0.2503, -0.99, -0.7497), (0.767, -1.016, 0.7693), (0.7495, -0.99, 0.25), (0.2502, -0.99, 0.25), (0.99, -0.2502, -0.2498), (1.013, -0.2573, -0.7679), (1.013, -0.7693, -0.7679), (1.013, 0.7674, -0.2552), (1.013, 0.7678, -0.7681), (0.99, 0.2498, -0.7498), (1.013, 0.7677, 0.769), (0.99, 0.7498, 0.25), (1.013, 0.2554, 0.2568), (-0.4996, 0.2411, 2.194), (0.7513, -0.2424, 0.9937), (0.7641, -0.7666, 1.017), (0.2423, 0.751, 0.9937), (0.747, 0.7467, 0.9911), (0.7512, 0.2425, 0.9935), (-0.7669, 0.7648, 1.017), (-0.2424, 0.7518, 0.9937), (-0.2501, 0.2504, -0.99), (-0.2499, 0.7496, -0.99), (-0.7702, 0.7675, -1.014), (0.7669, 0.2555, -1.014), (0.7671, 0.7675, -1.014), (0.2499, 0.7496, -0.99), (0.7672, -0.7696, -1.014), (0.75, -0.25, -0.99), (0.2543, -0.2575, -1.014), (0.2543, -0.7693, -1.014), (0.2501, 0.2504, -0.99), (-0.77, 0.2555, -1.014), (-0.7515, 0.2423, 0.9938), (0.2468, -0.77, 1.019), (0.99, 0.2501, 0.7496), (1.013, 0.2555, -0.2554), (1.013, -0.7693, -0.2555), (0.2499, -0.99, 0.7499), (0.2501, -0.99, -0.2501), (-0.7495, -0.99, -0.25), (-0.99, -0.2503, 0.7497), (-0.99, -0.2496, -0.2501), (-1.017, 0.7678, -0.2559), (0.2502, 0.99, -0.7498), (0.2504, 0.99, 0.2501), (-0.7699, 1.014, 0.2568), (-0.7499, 0.99, -0.7499), (-0.99, 0.75, 0.75), (-0.7499, -0.99, 0.7496), (0.99, -0.7499, 0.7499), (-0.7466, -0.7466, 0.9912), (-0.7496, -0.7499, -0.99), (0.0001499, -0.7776, 1.174), (-0.0008295, -0.7841, 0.973), (-0.7846, -0.2564, 0.971), (-0.7839, 0.0005566, 0.9729), (-0.001833, 0.7988, 2.243), (-0.7808, -0.0005766, 2.216), (-0.5248, 0.2533, 2.218), (0.74, 0.4999, 1.6), (-0.514, 0.7577, 1.226), (-0.2623, 0.5364, 2.245), (0.7725, 0.5232, 2.02), (-0.74, 0.4998, 1.2), (0.5251, 0.2531, 2.219), (0.4996, 0.7399, 1.2), (0.5199, -0.7789, 1.6), (-0.2537, -0.5252, 2.219), (0.0006489, -0.7812, 2.216), (0.74, -0.5004, 1.6), (0.5202, -0.7791, 2.019), (0.001385, 0.2675, 2.241), (0.7986, -0.001936, 2.243), (-0.5142, -0.7599, 1.626), (-0.7603, -0.5135, 1.226), (0.7724, 0.5237, 1.18), (0.4998, -0.7401, 1.2), (0.74, -0.5001, 1.2), (-0.5139, -0.7598, 1.226), (-0.7437, -0.2423, 1.2), (0.74, -0.5006, 2.0), (-0.2591, -0.7834, 1.18), (-0.262, -0.0005761, 2.214), (0.7772, -0.2552, 1.18), (0.7603, -0.7626, 1.226), (0.2488, 0.7812, 1.18), (0.743, 0.7427, 1.2), (0.7439, 0.2419, 1.2), (-0.763, 0.7609, 1.226), (-0.2592, 0.7809, 1.18), (0.001373, -0.2707, 2.241), (-0.7878, 0.2525, 1.18), (0.2624, -0.0006987, 2.214), (0.2465, -0.7641, 1.226), (-0.743, -0.743, 1.201), (-0.7603, -0.5136, 1.426), (0.74, 0.5, 1.4), (0.4996, -0.7401, 1.4), (0.7724, -0.5263, 1.39), (-0.5143, -0.7598, 1.425), (-0.7874, -0.2552, 1.39), (-0.2422, -0.7439, 1.4), (0.7438, -0.2422, 1.4), (0.7602, -0.7627, 1.426), (0.2422, 0.7436, 1.4), (0.7428, 0.743, 1.4), (0.7441, 0.2419, 1.4), (-0.763, 0.7609, 1.426), (-0.2422, 0.7436, 1.4), (-0.7438, 0.242, 1.4), (0.2535, -0.8047, 1.417), (-0.7855, -0.7817, 1.39), (-0.514, -0.7602, 2.025), (-0.7603, -0.5136, 1.625), (0.5, 0.7398, 1.6), (-0.7826, 0.5236, 1.6), (-0.545, 0.7948, 1.627), (-0.7437, -0.2424, 1.6), (0.002866, -0.001565, 2.242), (-0.2422, -0.744, 1.6), (0.2592, 0.5365, 2.245), (0.7772, -0.2554, 1.599), (0.76, -0.763, 1.626), (0.2488, 0.781, 1.599), (0.7753, 0.7791, 1.599), (0.7441, 0.2417, 1.6), (-0.763, 0.7608, 1.626), (-0.2422, 0.7434, 1.6), (2.378e-05, 0.5242, 2.214), (-0.7874, 0.2526, 1.6), (0.5366, -0.2622, 2.245), (0.2467, -0.764, 1.625), (-0.7428, -0.7433, 1.6), (-0.7603, -0.5135, 1.826), (0.74, 0.4995, 1.8), (0.5004, -0.7404, 1.8), (0.74, -0.5006, 1.8), (-0.5445, -0.7997, 1.837), (-0.7438, -0.2425, 1.8), (-0.2423, -0.744, 1.8), (0.7441, -0.2423, 1.8), (0.7933, -0.8027, 1.837), (0.2421, 0.7436, 1.8), (0.7429, 0.7426, 1.8), (0.7772, 0.2525, 1.81), (-0.7629, 0.7607, 1.825), (-0.2422, 0.7434, 1.8), (-0.7438, 0.2418, 1.8), (0.2466, -0.7642, 1.826), (-0.7426, -0.7436, 1.8), (0.5365, -0.00182, 2.241), (-0.7603, -0.5135, 2.026), (0.5199, 0.7759, 2.02), (-0.74, 0.4995, 2.0), (-0.514, 0.7573, 2.026), (-0.7873, -0.2556, 2.02), (0.259, -0.5394, 2.245), (-0.2422, -0.7442, 2.0), (-0.001215, -0.5393, 2.241), (0.7773, -0.2555, 2.02), (0.7599, -0.7634, 2.025), (0.2421, 0.7434, 2.0), (0.7429, 0.7425, 2.0), (0.7439, 0.2417, 2.0), (-0.7629, 0.7605, 2.026), (-0.2591, 0.7805, 2.02), (-0.5248, -0.2545, 2.218), (-0.7877, 0.2521, 2.02), (-0.5247, -0.0005773, 2.214), (0.2466, -0.7643, 2.026), (-0.7427, -0.7436, 2.0), (-0.2416, -0.5007, 2.194), (-0.7633, -0.5139, 2.218), (0.7433, 0.4994, 2.193), (0.4999, -0.7439, 2.193), (0.7431, -0.5006, 2.193), (-0.5141, -0.7632, 2.219), (-0.7475, -0.241, 2.198), (-0.251, -0.251, 2.223), (-0.2403, -0.7482, 2.199), (0.2481, -0.2511, 2.222), (0.748, -0.2409, 2.199), (0.7616, -0.765, 2.219), (0.2404, 0.7473, 2.198), (0.7445, 0.7439, 2.194), (0.7479, 0.2397, 2.199), (-0.7642, 0.7618, 2.22), (-0.2404, 0.747, 2.198), (-0.251, 0.2481, 2.222), (-0.7476, 0.2398, 2.199), (0.2479, 0.2481, 2.223), (0.245, -0.7685, 2.225), (-0.744, -0.7446, 2.195), (0.7851, 0.2563, 0.971), (0.7821, 0.254, 1.173), (0.2594, -0.8022, 1.201), (0.2612, -0.8047, 0.9976), (0.8354, -0.002644, 0.9688), (0.7956, -0.001388, 1.2), (-0.2567, -0.785, 0.9713), (0.7855, -0.2563, 0.9712), (0.8155, -0.2689, 1.152), (-0.7818, -0.2544, 1.174), (-0.8255, 0.2669, 1.152), (-0.7851, 0.2566, 0.9712), (-0.7775, 0.0001143, 1.174), (-0.001666, 0.8021, 0.9996), (0.2567, 0.7853, 0.9715), (-0.2569, 0.7854, 0.9716), (-0.2731, 0.8194, 1.153), (0.2626, 0.8192, 1.152), (-0.001647, 0.7961, 1.2), (-0.2734, -0.8217, 1.152), (-0.2543, -0.782, 1.383), (0.0005552, -0.7776, 1.384), (-0.2542, 0.7819, 1.383), (0.7955, -0.001396, 1.411), (-0.8256, -0.2694, 1.373), (0.2681, -0.8431, 1.402), (0.782, -0.2542, 1.384), (-0.7819, 0.2541, 1.384), (-0.7775, -9.629e-05, 1.384), (-0.001428, 0.7961, 1.41), (0.254, 0.7821, 1.384), (0.7819, 0.2541, 1.384), (0.2625, 0.8192, 1.594), (0.782, 0.2539, 1.594), (-0.2542, -0.7822, 1.594), (-0.004735, -0.8183, 1.593), (-0.001276, 0.796, 1.621), (-0.2541, 0.7819, 1.594), (0.7956, -0.00133, 1.621), (-0.7818, -0.2545, 1.593), (0.2592, -0.8027, 1.62), (0.8153, -0.2692, 1.593), (-0.8255, 0.2668, 1.593), (-0.7775, 2.23e-06, 1.593), (-0.2542, -0.7823, 1.804), (0.0003966, -0.7778, 1.804), (-0.254, 0.782, 1.804), (0.7956, -0.001316, 1.831), (-0.7818, -0.2547, 1.804), (0.2593, -0.8027, 1.831), (0.7821, -0.2544, 1.804), (-0.7819, 0.2539, 1.804), (-0.7775, -0.0001251, 1.804), (-0.007113, 0.835, 1.842), (0.2539, 0.7821, 1.803), (0.8153, 0.2663, 1.814), (0.2541, 0.7817, 2.013), (0.7821, 0.2537, 2.013), (-0.7775, -0.0004538, 2.014), (-0.2541, -0.7825, 2.014), (-0.004932, -0.8185, 2.034), (-0.00199, 0.7958, 2.04), (-0.273, 0.8192, 2.034), (0.7956, -0.001629, 2.04), (-0.8256, -0.2698, 2.034), (-0.8255, 0.2665, 2.034), (0.2593, -0.8028, 2.04), (0.8154, -0.2694, 2.034), (0.7824, 0.255, 2.218), (-0.2558, -0.783, 2.218), (-0.2557, 0.7821, 2.218), (-0.7826, -0.2566, 2.218), (0.2613, -0.8035, 2.245), (0.7825, -0.2563, 2.218), (-0.7826, 0.2554, 2.218), (0.2557, 0.7818, 2.218), (-0.2657, -0.2665, 2.243), (0.2627, -0.2663, 2.243), (-0.2659, 0.2632, 2.243), (0.2629, 0.263, 2.243), (0.5147, 0.2675, 2.419), (0.4984, -0.2706, 2.431), (0.5097, 0.003991, 2.417), (0.5152, 0.2675, 2.693), (0.498, -0.2706, 2.683), (0.5098, 0.00529, 2.695), (0.3667, 0.2675, 2.773), (0.3657, -0.2706, 2.753), (0.3573, -0.0009542, 2.758), (0.1865, 0.2675, 2.694), (0.1864, -0.2706, 2.68), (0.1886, -0.001565, 2.683), (-0.425, 0.2675, 2.382), (-0.425, -0.2706, 2.382), (-0.425, -0.001565, 2.382), (-0.4688, 0.2675, 2.618), (-0.4688, -0.2706, 2.618), (-0.4688, -0.001565, 2.618), (-0.4036, 0.2675, 2.76), (-0.4036, -0.2706, 2.76), (-0.4036, -0.001565, 2.76), (-0.1494, 0.2675, 2.81), (-0.1494, -0.2706, 2.81), (-0.1494, -0.001565, 2.81), (-0.04961, 0.2675, 2.701), (-0.04961, -0.2706, 2.701), (-0.04961, -0.001565, 2.701)], [], [(380, 101, 2, 163), (379, 169, 6, 108), (378, 106, 5, 102), (377, 108, 6, 104), (376, 109, 7, 105), (375, 99, 3, 165), (374, 122, 15, 153), (373, 123, 20, 172), (372, 111, 9, 173), (371, 126, 15, 117), (370, 127, 21, 176), (369, 121, 19, 177), (368, 130, 14, 116), (367, 131, 22, 180), (366, 120, 18, 181), (365, 134, 12, 114), (364, 135, 23, 184), (363, 118, 16, 185), (362, 138, 18, 120), (454, 473, 577, 555), (361, 157, 19, 189), (360, 142, 13, 151), (359, 143, 25, 192), (358, 113, 11, 193), (357, 194, 73, 145), (356, 195, 74, 196), (355, 161, 41, 197), (354, 198, 72, 144), (353, 199, 75, 200), (352, 191, 71, 201), (351, 202, 31, 103), (350, 203, 76, 204), (349, 190, 70, 205), (516, 214, 390, 592), (66, 506, 501, 24), (347, 109, 37, 209), (507, 66, 24, 500), (433, 414, 539, 552), (510, 69, 68, 504), (343, 213, 48, 168), (506, 66, 495, 593), (513, 141, 78, 502), (340, 217, 65, 137), (339, 218, 80, 219), (338, 166, 46, 220), (337, 221, 64, 136), (336, 222, 81, 223), (335, 183, 63, 224), (334, 225, 42, 162), (333, 226, 82, 227), (332, 182, 62, 228), (331, 229, 61, 133), (330, 230, 83, 231), (329, 168, 48, 232), (328, 233, 60, 132), (327, 234, 84, 235), (326, 179, 59, 236), (325, 237, 44, 164), (324, 238, 85, 239), (323, 178, 58, 240), (322, 241, 57, 129), (321, 242, 86, 243), (320, 169, 49, 244), (319, 245, 56, 128), (318, 246, 87, 247), (317, 175, 55, 248), (316, 249, 45, 165), (315, 250, 88, 251), (314, 174, 54, 252), (313, 253, 53, 125), (312, 254, 89, 255), (311, 159, 39, 256), (310, 257, 52, 124), (309, 258, 90, 259), (308, 171, 51, 260), (307, 261, 33, 105), (306, 262, 91, 263), (305, 170, 50, 264), (304, 265, 45, 117), (303, 266, 92, 267), (302, 147, 27, 268), (301, 269, 33, 153), (300, 270, 93, 271), (299, 157, 37, 272), (298, 273, 32, 152), (297, 274, 94, 275), (296, 156, 36, 276), (295, 277, 30, 150), (294, 278, 95, 279), (293, 154, 34, 280), (292, 281, 36, 156), (408, 429, 546, 531), (290, 121, 49, 282), (289, 283, 43, 115), (288, 284, 97, 285), (287, 149, 29, 286), (284, 287, 286, 97), (73, 193, 287, 284), (193, 11, 149, 287), (190, 288, 285, 70), (25, 145, 288, 190), (145, 73, 284, 288), (142, 289, 115, 13), (70, 285, 289, 142), (285, 97, 283, 289), (516, 291, 216, 214), (412, 342, 529, 530), (189, 19, 121, 290), (460, 477, 571, 562), (210, 344, 414, 394), (379, 281, 407, 423), (138, 292, 156, 18), (346, 211, 404, 416), (418, 437, 544, 538), (278, 293, 280, 95), (65, 185, 293, 278), (185, 16, 154, 293), (182, 294, 279, 62), (23, 137, 294, 182), (137, 65, 278, 294), (134, 295, 150, 12), (62, 279, 295, 134), (279, 95, 277, 295), (274, 296, 276, 94), (61, 181, 296, 274), (181, 18, 156, 296), (178, 297, 275, 58), (22, 133, 297, 178), (133, 61, 274, 297), (130, 298, 152, 14), (58, 275, 298, 130), (275, 94, 273, 298), (270, 299, 272, 93), (57, 177, 299, 270), (177, 19, 157, 299), (174, 300, 271, 54), (21, 129, 300, 174), (129, 57, 270, 300), (126, 301, 153, 15), (54, 271, 301, 126), (271, 93, 269, 301), (266, 302, 268, 92), (53, 173, 302, 266), (173, 9, 147, 302), (170, 303, 267, 50), (20, 125, 303, 170), (125, 53, 266, 303), (122, 304, 117, 15), (50, 267, 304, 122), (267, 92, 265, 304), (262, 305, 264, 91), (52, 172, 305, 262), (172, 20, 170, 305), (155, 306, 263, 35), (17, 124, 306, 155), (124, 52, 262, 306), (107, 307, 105, 7), (35, 263, 307, 107), (263, 91, 261, 307), (258, 308, 260, 90), (28, 148, 308, 258), (148, 10, 171, 308), (167, 309, 259, 47), (4, 100, 309, 167), (100, 28, 258, 309), (119, 310, 124, 17), (47, 259, 310, 119), (259, 90, 257, 310), (254, 311, 256, 89), (40, 160, 311, 254), (160, 0, 159, 311), (171, 312, 255, 51), (10, 112, 312, 171), (112, 40, 254, 312), (123, 313, 125, 20), (51, 255, 313, 123), (255, 89, 253, 313), (250, 314, 252, 88), (56, 176, 314, 250), (176, 21, 174, 314), (151, 315, 251, 31), (13, 128, 315, 151), (128, 56, 250, 315), (103, 316, 165, 3), (31, 251, 316, 103), (251, 88, 249, 316), (246, 317, 248, 87), (44, 116, 317, 246), (116, 14, 175, 317), (163, 318, 247, 43), (2, 164, 318, 163), (164, 44, 246, 318), (115, 319, 128, 13), (43, 247, 319, 115), (247, 87, 245, 319), (242, 320, 244, 86), (32, 104, 320, 242), (104, 6, 169, 320), (175, 321, 243, 55), (14, 152, 321, 175), (152, 32, 242, 321), (127, 322, 129, 21), (55, 243, 322, 127), (243, 86, 241, 322), (238, 323, 240, 85), (60, 180, 323, 238), (180, 22, 178, 323), (149, 324, 239, 29), (11, 132, 324, 149), (132, 60, 238, 324), (101, 325, 164, 2), (29, 239, 325, 101), (239, 85, 237, 325), (234, 326, 236, 84), (42, 114, 326, 234), (114, 12, 179, 326), (161, 327, 235, 41), (1, 162, 327, 161), (162, 42, 234, 327), (113, 328, 132, 11), (41, 235, 328, 113), (235, 84, 233, 328), (230, 329, 232, 83), (30, 102, 329, 230), (102, 5, 168, 329), (179, 330, 231, 59), (12, 150, 330, 179), (150, 30, 230, 330), (131, 331, 133, 22), (59, 231, 331, 131), (231, 83, 229, 331), (226, 332, 228, 82), (64, 184, 332, 226), (184, 23, 182, 332), (146, 333, 227, 26), (8, 136, 333, 146), (136, 64, 226, 333), (98, 334, 162, 1), (26, 227, 334, 98), (227, 82, 225, 334), (222, 335, 224, 81), (40, 112, 335, 222), (112, 10, 183, 335), (158, 336, 223, 38), (0, 160, 336, 158), (160, 40, 222, 336), (110, 337, 136, 8), (38, 223, 337, 110), (223, 81, 221, 337), (218, 338, 220, 80), (28, 100, 338, 218), (100, 4, 166, 338), (183, 339, 219, 63), (10, 148, 339, 183), (148, 28, 218, 339), (135, 340, 137, 23), (63, 219, 340, 135), (219, 80, 217, 340), (514, 206, 393, 590), (282, 379, 423, 403), (488, 469, 572, 589), (154, 342, 215, 34), (16, 140, 342, 154), (362, 213, 405, 422), (106, 343, 168, 5), (34, 215, 343, 106), (430, 410, 541, 542), (498, 520, 594, 588), (47, 119, 344, 210), (119, 17, 187, 344), (166, 345, 211, 46), (4, 167, 345, 166), (167, 47, 210, 345), (118, 346, 140, 16), (46, 211, 346, 118), (345, 210, 394, 415), (215, 342, 412, 406), (35, 107, 347, 207), (107, 7, 109, 347), (207, 347, 417, 389), (17, 155, 348, 187), (155, 35, 207, 348), (213, 343, 413, 405), (209, 361, 420, 392), (290, 282, 403, 408), (203, 349, 205, 76), (72, 192, 349, 203), (192, 25, 190, 349), (147, 350, 204, 27), (9, 144, 350, 147), (144, 72, 203, 350), (99, 351, 103, 3), (27, 204, 351, 99), (204, 76, 202, 351), (199, 352, 201, 75), (38, 110, 352, 199), (110, 8, 191, 352), (159, 353, 200, 39), (0, 158, 353, 159), (158, 38, 199, 353), (111, 354, 144, 9), (39, 200, 354, 111), (200, 75, 198, 354), (195, 355, 197, 74), (26, 98, 355, 195), (98, 1, 161, 355), (191, 356, 196, 71), (8, 146, 356, 191), (146, 26, 195, 356), (143, 357, 145, 25), (71, 196, 357, 143), (196, 74, 194, 357), (194, 358, 193, 73), (74, 197, 358, 194), (197, 41, 113, 358), (198, 359, 192, 72), (75, 201, 359, 198), (201, 71, 143, 359), (202, 360, 151, 31), (76, 205, 360, 202), (205, 70, 142, 360), (446, 467, 570, 561), (347, 209, 392, 417), (209, 37, 157, 361), (343, 215, 406, 413), (348, 207, 389, 418), (211, 345, 415, 404), (213, 362, 120, 48), (477, 498, 588, 571), (435, 454, 555, 553), (217, 363, 185, 65), (80, 220, 363, 217), (220, 46, 118, 363), (221, 364, 184, 64), (81, 224, 364, 221), (224, 63, 135, 364), (225, 365, 114, 42), (82, 228, 365, 225), (228, 62, 134, 365), (229, 366, 181, 61), (83, 232, 366, 229), (232, 48, 120, 366), (233, 367, 180, 60), (84, 236, 367, 233), (236, 59, 131, 367), (237, 368, 116, 44), (85, 240, 368, 237), (240, 58, 130, 368), (241, 369, 177, 57), (86, 244, 369, 241), (244, 49, 121, 369), (245, 370, 176, 56), (87, 248, 370, 245), (248, 55, 127, 370), (249, 371, 117, 45), (88, 252, 371, 249), (252, 54, 126, 371), (253, 372, 173, 53), (89, 256, 372, 253), (256, 39, 111, 372), (257, 373, 172, 52), (90, 260, 373, 257), (260, 51, 123, 373), (261, 374, 153, 33), (91, 264, 374, 261), (264, 50, 122, 374), (265, 375, 165, 45), (92, 268, 375, 265), (268, 27, 99, 375), (269, 376, 105, 33), (93, 272, 376, 269), (272, 37, 109, 376), (273, 377, 104, 32), (94, 276, 377, 273), (276, 36, 108, 377), (277, 378, 102, 30), (95, 280, 378, 277), (280, 34, 106, 378), (281, 379, 108, 36), (281, 292, 410, 407), (282, 49, 169, 379), (283, 380, 163, 43), (97, 286, 380, 283), (286, 29, 101, 380), (384, 383, 531, 534), (529, 526, 527, 530), (526, 522, 523, 527), (528, 382, 381, 541), (382, 525, 524, 381), (601, 400, 447, 421), (600, 387, 497, 411), (590, 393, 479, 401), (597, 385, 457, 449), (599, 419, 487, 485), (497, 386, 593, 495), (419, 598, 396, 487), (413, 406, 427, 432), (471, 452, 554, 576), (407, 410, 430, 428), (403, 423, 440, 424), (418, 389, 188, 437), (486, 468, 566, 581), (415, 394, 79, 434), (140, 346, 522, 526), (429, 446, 561, 546), (452, 433, 552, 554), (456, 475, 568, 559), (408, 403, 424, 429), (392, 420, 438, 139), (404, 415, 434, 425), (422, 405, 426, 439), (406, 412, 431, 427), (77, 512, 597, 449), (138, 362, 525, 382), (389, 417, 436, 188), (394, 414, 433, 79), (417, 392, 139, 436), (405, 413, 432, 426), (416, 404, 425, 435), (423, 407, 428, 440), (496, 476, 573, 587), (188, 436, 455, 445), (79, 433, 452, 443), (436, 139, 444, 455), (426, 432, 451, 395), (435, 425, 388, 454), (440, 428, 402, 461), (432, 427, 398, 451), (468, 448, 556, 566), (428, 430, 448, 402), (424, 440, 461, 442), (437, 188, 445, 456), (512, 490, 578, 597), (434, 79, 443, 453), (292, 138, 382, 528), (520, 67, 485, 594), (344, 187, 535, 536), (69, 510, 595, 459), (429, 424, 442, 446), (139, 438, 458, 444), (425, 434, 453, 388), (439, 426, 395, 460), (427, 431, 450, 398), (410, 292, 528, 541), (461, 402, 466, 478), (451, 398, 465, 470), (484, 506, 593, 586), (402, 448, 468, 466), (442, 461, 478, 462), (456, 445, 212, 475), (206, 519, 601, 393), (453, 443, 96, 472), (467, 484, 586, 570), (473, 492, 579, 577), (519, 77, 449, 601), (362, 422, 524, 525), (446, 442, 462, 467), (444, 458, 476, 186), (388, 453, 472, 463), (460, 395, 464, 477), (398, 450, 469, 465), (476, 458, 564, 573), (346, 416, 523, 522), (445, 455, 474, 212), (443, 452, 471, 96), (455, 444, 186, 474), (395, 451, 470, 464), (454, 388, 463, 473), (509, 69, 459, 599), (438, 420, 532, 549), (212, 474, 493, 483), (96, 471, 490, 481), (474, 186, 482, 493), (464, 470, 489, 399), (473, 463, 391, 492), (478, 466, 441, 499), (470, 465, 409, 489), (414, 344, 536, 539), (466, 468, 486, 441), (462, 478, 499, 480), (475, 212, 483, 494), (341, 518, 596, 387), (472, 96, 481, 491), (494, 516, 592, 584), (490, 471, 576, 578), (348, 418, 538, 537), (437, 456, 559, 544), (467, 462, 480, 484), (186, 476, 496, 482), (463, 472, 491, 391), (477, 464, 399, 498), (465, 469, 488, 409), (492, 391, 502, 514), (499, 441, 505, 521), (489, 409, 504, 511), (518, 496, 587, 596), (441, 486, 508, 505), (480, 499, 521, 501), (494, 483, 291, 516), (67, 509, 599, 485), (491, 481, 141, 513), (416, 435, 553, 523), (508, 486, 581, 591), (431, 412, 530, 548), (517, 341, 387, 600), (484, 480, 501, 506), (482, 496, 518, 208), (391, 491, 513, 502), (498, 399, 503, 520), (409, 488, 510, 504), (475, 494, 584, 568), (420, 361, 533, 532), (483, 493, 515, 291), (481, 490, 512, 141), (493, 482, 208, 515), (399, 489, 511, 503), (189, 290, 383, 384), (458, 438, 549, 564), (510, 488, 589, 595), (500, 24, 505, 508), (69, 509, 67, 68), (500, 508, 591, 396), (422, 439, 547, 524), (361, 189, 384, 533), (504, 68, 503, 511), (141, 512, 77, 78), (502, 78, 206, 514), (291, 515, 208, 216), (214, 517, 600, 390), (342, 140, 526, 529), (492, 514, 590, 579), (214, 216, 341, 517), (450, 431, 548, 563), (216, 208, 518, 341), (469, 450, 563, 572), (78, 77, 519, 206), (66, 507, 598, 495), (68, 67, 520, 503), (187, 348, 537, 535), (24, 501, 521, 505), (533, 384, 534, 532), (535, 537, 538, 540), (536, 535, 540, 539), (527, 523, 553, 545), (534, 531, 546, 550), (541, 381, 543, 542), (381, 524, 547, 543), (540, 538, 544, 551), (530, 527, 545, 548), (532, 534, 550, 549), (539, 540, 551, 552), (552, 551, 558, 554), (545, 553, 555, 560), (550, 546, 561, 565), (542, 543, 557, 556), (543, 547, 562, 557), (551, 544, 559, 558), (548, 545, 560, 563), (549, 550, 565, 564), (560, 555, 577, 569), (565, 561, 570, 574), (556, 557, 567, 566), (557, 562, 571, 567), (558, 559, 568, 575), (563, 560, 569, 572), (564, 565, 574, 573), (554, 558, 575, 576), (573, 574, 580, 587), (576, 575, 583, 578), (569, 577, 579, 585), (574, 570, 586, 580), (566, 567, 582, 581), (567, 571, 588, 582), (575, 568, 584, 583), (572, 569, 585, 589), (585, 579, 590, 401), (580, 586, 593, 386), (581, 582, 397, 591), (582, 588, 594, 397), (583, 584, 592, 385), (589, 585, 401, 595), (587, 580, 386, 596), (578, 583, 385, 597), (447, 411, 598, 419), (411, 497, 495, 598), (487, 396, 591, 397), (479, 421, 599, 459), (421, 447, 419, 599), (401, 479, 459, 595), (385, 592, 390, 457), (400, 600, 411, 447), (457, 390, 600, 400), (387, 596, 386, 497), (393, 601, 421, 479), (449, 457, 400, 601), (485, 487, 397, 594), (507, 500, 396, 598), (439, 460, 562, 547), (448, 430, 542, 556), (290, 408, 531, 383), (419, 447, 604, 603), (400, 447, 604, 602), (603, 604, 607, 606), (602, 604, 607, 605), (606, 607, 610, 609), (605, 607, 610, 608), (609, 610, 613, 612), (608, 610, 613, 611), (611, 400, 447, 419, 612, 613), (419, 447, 616, 615), (447, 400, 614, 616), (615, 616, 619, 618), (616, 614, 617, 619), (618, 619, 622, 621), (619, 617, 620, 622), (621, 622, 625, 624), (622, 620, 623, 625), (624, 625, 628, 627), (625, 623, 626, 628), (626, 400, 447, 419, 627, 628), (792, 631, 730, 1009), (737, 635, 798, 1008), (731, 634, 735, 1007), (733, 635, 737, 1006), (734, 636, 738, 1005), (794, 632, 728, 1004), (782, 644, 751, 1003), (801, 649, 752, 1002), (802, 638, 740, 1001), (746, 644, 755, 1000), (805, 650, 756, 999), (806, 648, 750, 998), (745, 643, 759, 997), (809, 651, 760, 996), (810, 647, 749, 995), (743, 641, 763, 994), (813, 652, 764, 993), (814, 645, 747, 992), (749, 647, 767, 991), (1184, 1206, 1102, 1083), (818, 648, 786, 990), (780, 642, 771, 989), (821, 654, 772, 988), (822, 640, 742, 987), (774, 702, 823, 986), (825, 703, 824, 985), (826, 670, 790, 984), (773, 701, 827, 983), (829, 704, 828, 982), (830, 700, 820, 981), (732, 660, 831, 980), (833, 705, 832, 979), (834, 699, 819, 978), (1221, 1019, 843, 1145), (653, 1130, 1135, 695), (838, 666, 738, 976), (1129, 653, 695, 1136), (1181, 1168, 1043, 1062), (1133, 697, 698, 1139), (797, 677, 842, 972), (1222, 1124, 695, 1135), (1131, 707, 770, 1142), (766, 694, 846, 969), (848, 709, 847, 968), (849, 675, 795, 967), (765, 693, 850, 966), (852, 710, 851, 965), (853, 692, 812, 964), (791, 671, 854, 963), (856, 711, 855, 962), (857, 691, 811, 961), (762, 690, 858, 960), (860, 712, 859, 959), (861, 677, 797, 958), (761, 689, 862, 957), (864, 713, 863, 956), (865, 688, 808, 955), (793, 673, 866, 954), (868, 714, 867, 953), (869, 687, 807, 952), (758, 686, 870, 951), (872, 715, 871, 950), (873, 678, 798, 949), (757, 685, 874, 948), (876, 716, 875, 947), (877, 684, 804, 946), (794, 674, 878, 945), (880, 717, 879, 944), (881, 683, 803, 943), (754, 682, 882, 942), (884, 718, 883, 941), (885, 668, 788, 940), (753, 681, 886, 939), (888, 719, 887, 938), (889, 680, 800, 937), (734, 662, 890, 936), (892, 720, 891, 935), (893, 679, 799, 934), (746, 674, 894, 933), (896, 721, 895, 932), (897, 656, 776, 931), (782, 662, 898, 930), (900, 722, 899, 929), (901, 666, 786, 928), (781, 661, 902, 927), (904, 723, 903, 926), (905, 665, 785, 925), (779, 659, 906, 924), (908, 724, 907, 923), (909, 663, 783, 922), (785, 665, 910, 921), (1160, 1175, 1058, 1037), (911, 678, 750, 919), (744, 672, 912, 918), (914, 726, 913, 917), (915, 658, 778, 916), (726, 915, 916, 913), (913, 916, 822, 702), (916, 778, 640, 822), (699, 914, 917, 819), (819, 917, 774, 654), (917, 913, 702, 774), (642, 744, 918, 771), (771, 918, 914, 699), (918, 912, 726, 914), (843, 845, 920, 1145), (1159, 1158, 971, 1041), (919, 750, 648, 818), (1191, 1200, 1106, 1089), (1023, 1043, 973, 839), (1052, 1036, 910, 1008), (647, 785, 921, 767), (1045, 1033, 840, 975), (1167, 1173, 1066, 1047), (724, 909, 922, 907), (907, 922, 814, 694), (922, 783, 645, 814), (691, 908, 923, 811), (811, 923, 766, 652), (923, 907, 694, 766), (641, 779, 924, 763), (763, 924, 908, 691), (924, 906, 724, 908), (723, 905, 925, 903), (903, 925, 810, 690), (925, 785, 647, 810), (687, 904, 926, 807), (807, 926, 762, 651), (926, 903, 690, 762), (643, 781, 927, 759), (759, 927, 904, 687), (927, 902, 723, 904), (722, 901, 928, 899), (899, 928, 806, 686), (928, 786, 648, 806), (683, 900, 929, 803), (803, 929, 758, 650), (929, 899, 686, 758), (644, 782, 930, 755), (755, 930, 900, 683), (930, 898, 722, 900), (721, 897, 931, 895), (895, 931, 802, 682), (931, 776, 638, 802), (679, 896, 932, 799), (799, 932, 754, 649), (932, 895, 682, 754), (644, 746, 933, 751), (751, 933, 896, 679), (933, 894, 721, 896), (720, 893, 934, 891), (891, 934, 801, 681), (934, 799, 649, 801), (664, 892, 935, 784), (784, 935, 753, 646), (935, 891, 681, 753), (636, 734, 936, 736), (736, 936, 892, 664), (936, 890, 720, 892), (719, 889, 937, 887), (887, 937, 777, 657), (937, 800, 639, 777), (676, 888, 938, 796), (796, 938, 729, 633), (938, 887, 657, 729), (646, 753, 939, 748), (748, 939, 888, 676), (939, 886, 719, 888), (718, 885, 940, 883), (883, 940, 789, 669), (940, 788, 629, 789), (680, 884, 941, 800), (800, 941, 741, 639), (941, 883, 669, 741), (649, 754, 942, 752), (752, 942, 884, 680), (942, 882, 718, 884), (717, 881, 943, 879), (879, 943, 805, 685), (943, 803, 650, 805), (660, 880, 944, 780), (780, 944, 757, 642), (944, 879, 685, 757), (632, 794, 945, 732), (732, 945, 880, 660), (945, 878, 717, 880), (716, 877, 946, 875), (875, 946, 745, 673), (946, 804, 643, 745), (672, 876, 947, 792), (792, 947, 793, 631), (947, 875, 673, 793), (642, 757, 948, 744), (744, 948, 876, 672), (948, 874, 716, 876), (715, 873, 949, 871), (871, 949, 733, 661), (949, 798, 635, 733), (684, 872, 950, 804), (804, 950, 781, 643), (950, 871, 661, 781), (650, 758, 951, 756), (756, 951, 872, 684), (951, 870, 715, 872), (714, 869, 952, 867), (867, 952, 809, 689), (952, 807, 651, 809), (658, 868, 953, 778), (778, 953, 761, 640), (953, 867, 689, 761), (631, 793, 954, 730), (730, 954, 868, 658), (954, 866, 714, 868), (713, 865, 955, 863), (863, 955, 743, 671), (955, 808, 641, 743), (670, 864, 956, 790), (790, 956, 791, 630), (956, 863, 671, 791), (640, 761, 957, 742), (742, 957, 864, 670), (957, 862, 713, 864), (712, 861, 958, 859), (859, 958, 731, 659), (958, 797, 634, 731), (688, 860, 959, 808), (808, 959, 779, 641), (959, 859, 659, 779), (651, 762, 960, 760), (760, 960, 860, 688), (960, 858, 712, 860), (711, 857, 961, 855), (855, 961, 813, 693), (961, 811, 652, 813), (655, 856, 962, 775), (775, 962, 765, 637), (962, 855, 693, 765), (630, 791, 963, 727), (727, 963, 856, 655), (963, 854, 711, 856), (710, 853, 964, 851), (851, 964, 741, 669), (964, 812, 639, 741), (667, 852, 965, 787), (787, 965, 789, 629), (965, 851, 669, 789), (637, 765, 966, 739), (739, 966, 852, 667), (966, 850, 710, 852), (709, 849, 967, 847), (847, 967, 729, 657), (967, 795, 633, 729), (692, 848, 968, 812), (812, 968, 777, 639), (968, 847, 657, 777), (652, 766, 969, 764), (764, 969, 848, 692), (969, 846, 709, 848), (1219, 1022, 835, 1143), (1032, 1052, 1008, 911), (1218, 1201, 1098, 1117), (663, 844, 971, 783), (783, 971, 769, 645), (1051, 1034, 842, 991), (634, 797, 972, 735), (735, 972, 844, 663), (1171, 1170, 1039, 1059), (1217, 1223, 1149, 1127), (839, 973, 748, 676), (973, 816, 646, 748), (675, 840, 974, 795), (795, 974, 796, 633), (974, 839, 676, 796), (645, 769, 975, 747), (747, 975, 840, 675), (1044, 1023, 839, 974), (1035, 1041, 971, 844), (836, 976, 736, 664), (976, 738, 636, 736), (1018, 1046, 976, 836), (816, 977, 784, 646), (977, 836, 664, 784), (1034, 1042, 972, 842), (1021, 1049, 990, 838), (1037, 1032, 911, 919), (705, 834, 978, 832), (832, 978, 821, 701), (978, 819, 654, 821), (656, 833, 979, 776), (776, 979, 773, 638), (979, 832, 701, 773), (632, 732, 980, 728), (728, 980, 833, 656), (980, 831, 705, 833), (704, 830, 981, 828), (828, 981, 739, 667), (981, 820, 637, 739), (668, 829, 982, 788), (788, 982, 787, 629), (982, 828, 667, 787), (638, 773, 983, 740), (740, 983, 829, 668), (983, 827, 704, 829), (703, 826, 984, 824), (824, 984, 727, 655), (984, 790, 630, 727), (700, 825, 985, 820), (820, 985, 775, 637), (985, 824, 655, 775), (654, 774, 986, 772), (772, 986, 825, 700), (986, 823, 703, 825), (702, 822, 987, 823), (823, 987, 826, 703), (987, 742, 670, 826), (701, 821, 988, 827), (827, 988, 830, 704), (988, 772, 700, 830), (660, 780, 989, 831), (831, 989, 834, 705), (989, 771, 699, 834), (1190, 1199, 1096, 1075), (1046, 1021, 838, 976), (990, 786, 666, 838), (1042, 1035, 844, 972), (1047, 1018, 836, 977), (1033, 1044, 974, 840), (677, 749, 991, 842), (1200, 1217, 1127, 1106), (1182, 1184, 1083, 1064), (694, 814, 992, 846), (846, 992, 849, 709), (992, 747, 675, 849), (693, 813, 993, 850), (850, 993, 853, 710), (993, 764, 692, 853), (671, 743, 994, 854), (854, 994, 857, 711), (994, 763, 691, 857), (690, 810, 995, 858), (858, 995, 861, 712), (995, 749, 677, 861), (689, 809, 996, 862), (862, 996, 865, 713), (996, 760, 688, 865), (673, 745, 997, 866), (866, 997, 869, 714), (997, 759, 687, 869), (686, 806, 998, 870), (870, 998, 873, 715), (998, 750, 678, 873), (685, 805, 999, 874), (874, 999, 877, 716), (999, 756, 684, 877), (674, 746, 1000, 878), (878, 1000, 881, 717), (1000, 755, 683, 881), (682, 802, 1001, 882), (882, 1001, 885, 718), (1001, 740, 668, 885), (681, 801, 1002, 886), (886, 1002, 889, 719), (1002, 752, 680, 889), (662, 782, 1003, 890), (890, 1003, 893, 720), (1003, 751, 679, 893), (674, 794, 1004, 894), (894, 1004, 897, 721), (1004, 728, 656, 897), (662, 734, 1005, 898), (898, 1005, 901, 722), (1005, 738, 666, 901), (661, 733, 1006, 902), (902, 1006, 905, 723), (1006, 737, 665, 905), (659, 731, 1007, 906), (906, 1007, 909, 724), (1007, 735, 663, 909), (665, 737, 1008, 910), (1036, 1039, 921, 910), (1008, 798, 678, 911), (672, 792, 1009, 912), (912, 1009, 915, 726), (1009, 730, 658, 915), (1163, 1160, 1012, 1013), (1159, 1156, 1155, 1158), (1156, 1152, 1151, 1155), (1170, 1010, 1011, 1157), (1010, 1153, 1154, 1011), (1050, 1076, 1029, 1230), (1040, 1126, 1016, 1229), (1030, 1108, 1022, 1219), (1078, 1086, 1014, 1226), (1114, 1116, 1048, 1228), (1124, 1222, 1015, 1126), (1116, 1025, 1227, 1048), (1061, 1056, 1035, 1042), (1205, 1183, 1081, 1100), (1057, 1059, 1039, 1036), (1053, 1069, 1052, 1032), (1066, 817, 1018, 1047), (1210, 1195, 1097, 1115), (1063, 708, 1023, 1044), (1155, 1151, 975, 769), (1175, 1190, 1075, 1058), (1183, 1181, 1062, 1081), (1188, 1197, 1104, 1085), (1058, 1053, 1032, 1037), (768, 1067, 1049, 1021), (1054, 1063, 1044, 1033), (1068, 1055, 1034, 1051), (1056, 1060, 1041, 1035), (1078, 1226, 1141, 706), (1011, 1154, 991, 767), (817, 1065, 1046, 1018), (708, 1062, 1043, 1023), (1065, 768, 1021, 1046), (1055, 1061, 1042, 1034), (1064, 1054, 1033, 1045), (1069, 1057, 1036, 1052), (1216, 1202, 1105, 1125), (1074, 1084, 1065, 817), (1072, 1081, 1062, 708), (1084, 1073, 768, 1065), (1024, 1080, 1061, 1055), (1083, 1017, 1054, 1064), (1090, 1031, 1057, 1069), (1080, 1027, 1056, 1061), (1195, 1185, 1077, 1097), (1031, 1077, 1059, 1057), (1071, 1090, 1069, 1053), (1085, 1074, 817, 1066), (1226, 1207, 1119, 1141), (1082, 1072, 708, 1063), (1157, 1011, 767, 921), (1223, 1114, 696, 1149), (1165, 1164, 816, 973), (1088, 1224, 1139, 698), (1075, 1071, 1053, 1058), (1073, 1087, 1067, 768), (1017, 1082, 1063, 1054), (1089, 1024, 1055, 1068), (1027, 1079, 1060, 1056), (1170, 1157, 921, 1039), (1107, 1095, 1031, 1090), (1099, 1094, 1027, 1080), (1215, 1222, 1135, 1113), (1095, 1097, 1077, 1031), (1091, 1107, 1090, 1071), (1104, 841, 1074, 1085), (1022, 1230, 1148, 835), (1101, 725, 1072, 1082), (1199, 1215, 1113, 1096), (1206, 1208, 1121, 1102), (1230, 1078, 706, 1148), (1154, 1153, 1051, 991), (1096, 1091, 1071, 1075), (815, 1105, 1087, 1073), (1092, 1101, 1082, 1017), (1106, 1093, 1024, 1089), (1094, 1098, 1079, 1027), (1202, 1193, 1087, 1105), (1151, 1152, 1045, 975), (841, 1103, 1084, 1074), (725, 1100, 1081, 1072), (1103, 815, 1073, 1084), (1093, 1099, 1080, 1024), (1102, 1092, 1017, 1083), (1228, 1088, 698, 1138), (1178, 1161, 1049, 1067), (1112, 1122, 1103, 841), (1110, 1119, 1100, 725), (1122, 1111, 815, 1103), (1028, 1118, 1099, 1093), (1121, 1020, 1092, 1102), (1128, 1070, 1095, 1107), (1118, 1038, 1094, 1099), (1168, 1165, 973, 1043), (1070, 1115, 1097, 1095), (1109, 1128, 1107, 1091), (1123, 1112, 841, 1104), (1016, 1225, 1147, 970), (1120, 1110, 725, 1101), (1213, 1221, 1145, 1123), (1207, 1205, 1100, 1119), (1166, 1167, 1047, 977), (1173, 1188, 1085, 1066), (1113, 1109, 1091, 1096), (1111, 1125, 1105, 815), (1020, 1120, 1101, 1092), (1127, 1028, 1093, 1106), (1038, 1117, 1098, 1094), (1143, 1131, 1020, 1121), (1150, 1134, 1070, 1128), (1140, 1133, 1038, 1118), (1225, 1216, 1125, 1147), (1134, 1137, 1115, 1070), (1130, 1150, 1128, 1109), (1145, 920, 1112, 1123), (1114, 1228, 1138, 696), (1142, 770, 1110, 1120), (1152, 1182, 1064, 1045), (1220, 1210, 1115, 1137), (1177, 1159, 1041, 1060), (1229, 1016, 970, 1146), (1135, 1130, 1109, 1113), (837, 1147, 1125, 1111), (1131, 1142, 1120, 1020), (1149, 1132, 1028, 1127), (1133, 1139, 1117, 1038), (1197, 1213, 1123, 1104), (1161, 1162, 990, 1049), (920, 1144, 1122, 1112), (770, 1141, 1119, 1110), (1144, 837, 1111, 1122), (1132, 1140, 1118, 1028), (1013, 1012, 919, 818), (1193, 1178, 1067, 1087), (1224, 1218, 1117, 1139), (1137, 1134, 653, 1129), (697, 696, 1138, 698), (1025, 1220, 1137, 1129), (1153, 1176, 1068, 1051), (1162, 1013, 818, 990), (1140, 1132, 697, 1133), (707, 706, 1141, 770), (1143, 835, 707, 1131), (845, 837, 1144, 920), (1019, 1229, 1146, 843), (1158, 1155, 769, 971), (1208, 1219, 1143, 1121), (1146, 970, 845, 843), (1192, 1177, 1060, 1079), (970, 1147, 837, 845), (1201, 1192, 1079, 1098), (835, 1148, 706, 707), (1124, 1227, 1136, 695), (1132, 1149, 696, 697), (1164, 1166, 977, 816), (1134, 1150, 1130, 653), (1161, 1163, 1013, 1162), (1169, 1167, 1166, 1164), (1168, 1169, 1164, 1165), (1174, 1182, 1152, 1156), (1179, 1175, 1160, 1163), (1171, 1172, 1010, 1170), (1172, 1176, 1153, 1010), (1180, 1173, 1167, 1169), (1177, 1174, 1156, 1159), (1178, 1179, 1163, 1161), (1181, 1180, 1169, 1168), (1183, 1187, 1180, 1181), (1189, 1184, 1182, 1174), (1194, 1190, 1175, 1179), (1185, 1186, 1172, 1171), (1186, 1191, 1176, 1172), (1187, 1188, 1173, 1180), (1192, 1189, 1174, 1177), (1193, 1194, 1179, 1178), (1198, 1206, 1184, 1189), (1203, 1199, 1190, 1194), (1195, 1196, 1186, 1185), (1196, 1200, 1191, 1186), (1204, 1197, 1188, 1187), (1201, 1198, 1189, 1192), (1202, 1203, 1194, 1193), (1205, 1204, 1187, 1183), (1216, 1209, 1203, 1202), (1207, 1212, 1204, 1205), (1214, 1208, 1206, 1198), (1209, 1215, 1199, 1203), (1210, 1211, 1196, 1195), (1211, 1217, 1200, 1196), (1212, 1213, 1197, 1204), (1218, 1214, 1198, 1201), (1030, 1219, 1208, 1214), (1015, 1222, 1215, 1209), (1220, 1026, 1211, 1210), (1026, 1223, 1217, 1211), (1014, 1221, 1213, 1212), (1224, 1030, 1214, 1218), (1225, 1015, 1209, 1216), (1226, 1014, 1212, 1207), (1048, 1227, 1040, 1076), (1227, 1124, 1126, 1040), (1026, 1220, 1025, 1116), (1088, 1228, 1050, 1108), (1228, 1048, 1076, 1050), (1224, 1088, 1108, 1030), (1086, 1019, 1221, 1014), (1076, 1040, 1229, 1029), (1029, 1229, 1019, 1086), (1126, 1015, 1225, 1016), (1108, 1050, 1230, 1022), (1230, 1029, 1086, 1078), (1223, 1026, 1116, 1114), (1227, 1025, 1129, 1136), (1176, 1191, 1089, 1068), (1185, 1171, 1059, 1077), (1012, 1160, 1037, 919), (1232, 1233, 1076, 1048), (1231, 1233, 1076, 1029), (1235, 1236, 1233, 1232), (1234, 1236, 1233, 1231), (1238, 1239, 1236, 1235), (1237, 1239, 1236, 1234), (1241, 1242, 1239, 1238), (1240, 1242, 1239, 1237), (1242, 1241, 1048, 1076, 1029, 1240), (1244, 1245, 1076, 1048), (1245, 1243, 1029, 1076), (1247, 1248, 1245, 1244), (1248, 1246, 1243, 1245), (1250, 1251, 1248, 1247), (1251, 1249, 1246, 1248), (1253, 1254, 1251, 1250), (1254, 1252, 1249, 1251), (1256, 1257, 1254, 1253), (1257, 1255, 1252, 1254), (1257, 1256, 1048, 1076, 1029, 1255), (419, 603, 1232, 1048), (400, 602, 1231, 1029), (603, 606, 1235, 1232), (602, 605, 1234, 1231), (606, 609, 1238, 1235), (605, 608, 1237, 1234), (609, 612, 1241, 1238), (608, 611, 1240, 1237), (400, 611, 1240, 1029), (612, 419, 1048, 1241), (419, 615, 1244, 1048), (614, 400, 1029, 1243), (615, 618, 1247, 1244), (617, 614, 1243, 1246), (618, 621, 1250, 1247), (620, 617, 1246, 1249), (621, 624, 1253, 1250), (623, 620, 1249, 1252), (624, 627, 1256, 1253), (626, 623, 1252, 1255), (400, 626, 1255, 1029), (627, 419, 1048, 1256)])
me_cube.polygons.foreach_set('material_index', [0, 2, 2, 2, 2, 0, 0, 0, 0, 1, 0, 2, 0, 0, 2, 0, 0, 2, 2, 4, 2, 0, 0, 0, 0, 0, 0, 0, 0, 0, 0, 0, 0, 4, 3, 2, 3, 4, 3, 2, 4, 3, 2, 2, 2, 0, 1, 0, 0, 0, 0, 2, 2, 2, 0, 0, 1, 0, 0, 0, 2, 2, 2, 0, 0, 0, 0, 1, 0, 0, 0, 0, 2, 2, 0, 2, 2, 1, 0, 0, 0, 2, 2, 2, 2, 2, 2, 2, 2, 2, 2, 4, 2, 0, 0, 0, 0, 0, 0, 0, 0, 0, 0, 0, 0, 3, 4, 2, 4, 3, 3, 2, 3, 4, 2, 2, 2, 0, 0, 2, 0, 0, 2, 2, 2, 2, 0, 0, 2, 0, 0, 2, 2, 2, 2, 0, 1, 2, 0, 0, 2, 0, 0, 0, 0, 0, 0, 0, 0, 0, 2, 2, 0, 2, 2, 2, 2, 2, 2, 2, 2, 0, 2, 2, 2, 2, 2, 2, 0, 0, 0, 0, 0, 1, 0, 0, 0, 0, 0, 0, 0, 0, 0, 0, 0, 0, 0, 0, 0, 0, 0, 0, 0, 0, 0, 2, 2, 2, 0, 0, 2, 0, 0, 2, 1, 0, 0, 0, 0, 0, 0, 0, 0, 0, 0, 0, 0, 0, 0, 0, 0, 1, 2, 2, 2, 0, 0, 2, 0, 0, 2, 0, 0, 0, 0, 0, 0, 0, 0, 0, 0, 0, 0, 0, 0, 0, 0, 0, 0, 2, 2, 2, 0, 0, 2, 1, 0, 2, 4, 3, 4, 2, 2, 3, 2, 2, 4, 4, 2, 2, 2, 2, 2, 2, 2, 3, 3, 2, 2, 3, 2, 2, 3, 3, 3, 0, 0, 0, 0, 0, 0, 0, 0, 0, 0, 0, 0, 0, 0, 0, 0, 0, 0, 0, 0, 0, 0, 0, 0, 0, 0, 0, 0, 0, 0, 0, 0, 0, 0, 0, 0, 4, 3, 2, 3, 3, 3, 2, 4, 4, 2, 2, 2, 0, 0, 0, 0, 1, 0, 2, 2, 2, 0, 0, 0, 0, 0, 0, 2, 2, 2, 0, 1, 0, 0, 0, 0, 0, 0, 0, 2, 2, 0, 2, 2, 0, 0, 0, 0, 2, 2, 2, 2, 2, 2, 2, 2, 2, 2, 3, 2, 0, 0, 0, 4, 4, 4, 4, 4, 4, 4, 4, 4, 4, 4, 4, 3, 4, 3, 3, 3, 4, 3, 4, 4, 4, 4, 3, 3, 3, 3, 3, 4, 4, 3, 3, 3, 3, 3, 3, 4, 3, 3, 3, 3, 3, 3, 3, 4, 3, 3, 3, 4, 3, 4, 4, 4, 4, 3, 3, 3, 3, 3, 4, 3, 3, 4, 3, 3, 3, 4, 3, 4, 4, 4, 4, 3, 3, 3, 3, 3, 4, 4, 3, 3, 3, 3, 3, 4, 4, 3, 3, 3, 3, 3, 3, 3, 4, 3, 3, 3, 4, 3, 4, 4, 4, 4, 3, 3, 3, 3, 3, 3, 3, 3, 4, 3, 3, 3, 4, 3, 4, 4, 4, 4, 3, 3, 3, 3, 3, 4, 4, 3, 3, 3, 3, 4, 4, 4, 3, 3, 4, 4, 4, 3, 3, 3, 3, 4, 4, 4, 3, 4, 3, 4, 3, 4, 3, 4, 3, 4, 4, 4, 4, 4, 4, 4, 4, 4, 4, 4, 4, 4, 4, 4, 4, 4, 4, 4, 4, 4, 4, 4, 4, 4, 4, 4, 4, 4, 4, 4, 4, 4, 4, 4, 4, 4, 4, 4, 4, 4, 4, 4, 4, 4, 4, 4, 4, 4, 4, 4, 4, 4, 4, 4, 4, 4, 4, 4, 4, 4, 4, 4, 4, 4, 4, 4, 4, 4, 4, 4, 4, 4, 4, 4, 4, 4, 4, 4, 4, 0, 2, 2, 2, 2, 0, 0, 0, 0, 1, 0, 2, 0, 0, 2, 0, 0, 2, 2, 4, 2, 0, 0, 0, 0, 0, 0, 0, 0, 0, 0, 0, 0, 4, 3, 2, 3, 4, 3, 2, 4, 3, 2, 2, 2, 0, 1, 0, 0, 0, 0, 2, 2, 2, 0, 0, 1, 0, 0, 0, 2, 2, 2, 0, 0, 0, 0, 1, 0, 0, 0, 0, 2, 2, 0, 2, 2, 1, 0, 0, 0, 2, 2, 2, 2, 2, 2, 2, 2, 2, 2, 4, 2, 0, 0, 0, 0, 0, 0, 0, 0, 0, 0, 0, 0, 3, 4, 2, 4, 3, 3, 2, 3, 4, 2, 2, 2, 0, 0, 2, 0, 0, 2, 2, 2, 2, 0, 0, 2, 0, 0, 2, 2, 2, 2, 0, 1, 2, 0, 0, 2, 0, 0, 0, 0, 0, 0, 0, 0, 0, 2, 2, 0, 2, 2, 2, 2, 2, 2, 2, 2, 0, 2, 2, 2, 2, 2, 2, 0, 0, 0, 0, 0, 1, 0, 0, 0, 0, 0, 0, 0, 0, 0, 0, 0, 0, 0, 0, 0, 0, 0, 0, 0, 0, 0, 2, 2, 2, 0, 0, 2, 0, 0, 2, 1, 0, 0, 0, 0, 0, 0, 0, 0, 0, 0, 0, 0, 0, 0, 0, 0, 1, 2, 2, 2, 0, 0, 2, 0, 0, 2, 0, 0, 0, 0, 0, 0, 0, 0, 0, 0, 0, 0, 0, 0, 0, 0, 0, 0, 2, 2, 2, 0, 0, 2, 1, 0, 2, 4, 3, 4, 2, 2, 3, 2, 2, 4, 4, 2, 2, 2, 2, 2, 2, 2, 3, 3, 2, 2, 3, 2, 2, 3, 3, 3, 0, 0, 0, 0, 0, 0, 0, 0, 0, 0, 0, 0, 0, 0, 0, 0, 0, 0, 0, 0, 0, 0, 0, 0, 0, 0, 0, 0, 0, 0, 0, 0, 0, 0, 0, 0, 4, 3, 2, 3, 3, 3, 2, 4, 4, 2, 2, 2, 0, 0, 0, 0, 1, 0, 2, 2, 2, 0, 0, 0, 0, 0, 0, 2, 2, 2, 0, 1, 0, 0, 0, 0, 0, 0, 0, 2, 2, 0, 2, 2, 0, 0, 0, 0, 2, 2, 2, 2, 2, 2, 2, 2, 2, 2, 3, 2, 0, 0, 0, 4, 4, 4, 4, 4, 4, 4, 4, 4, 4, 4, 4, 3, 4, 3, 3, 3, 4, 3, 4, 4, 4, 4, 3, 3, 3, 3, 3, 4, 4, 3, 3, 3, 3, 3, 3, 4, 3, 3, 3, 3, 3, 3, 3, 4, 3, 3, 3, 4, 3, 4, 4, 4, 4, 3, 3, 3, 3, 3, 4, 3, 3, 4, 3, 3, 3, 4, 3, 4, 4, 4, 4, 3, 3, 3, 3, 3, 4, 4, 3, 3, 3, 3, 3, 4, 4, 3, 3, 3, 3, 3, 3, 3, 4, 3, 3, 3, 4, 3, 4, 4, 4, 4, 3, 3, 3, 3, 3, 3, 3, 3, 4, 3, 3, 3, 4, 3, 4, 4, 4, 4, 3, 3, 3, 3, 3, 4, 4, 3, 3, 3, 3, 4, 4, 4, 3, 3, 4, 4, 4, 3, 3, 3, 3, 4, 4, 4, 3, 4, 3, 4, 3, 4, 3, 4, 3, 4, 4, 4, 4, 4, 4, 4, 4, 4, 4, 4, 4, 4, 4, 4, 4, 4, 4, 4, 4, 4, 4, 4, 4, 4, 4, 4, 4, 4, 4, 4, 4, 4, 4, 4, 4, 4, 4, 4, 4, 4, 4, 4, 4, 4, 4, 4, 4, 4, 4, 4, 4, 4, 4, 4, 4, 4, 4, 4, 4, 4, 4, 4, 4, 4, 4, 4, 4, 4, 4, 4, 4, 4, 4, 4, 4, 4, 4, 4, 4, 4, 4, 4, 4, 4, 4, 4, 4, 4, 4, 4, 4, 4, 4, 4, 4, 4, 4, 4, 4, 4, 4])
me_cube.materials.append(mat_dirt)
me_cube.materials.append(mat_lightdirt)
me_cube.materials.append(mat_snow)
me_cube.materials.append(mat_redbox)
me_cube.materials.append(mat_greenribbon)
me_cube.use_remesh_preserve_volume = False
me_cube.use_remesh_preserve_attributes = False
me_cube.use_mirror_vertex_groups = False
me_cube.update()

# ---- objects
ob_cube = bpy.data.objects.new('Cube', me_cube)
ob_lamp = bpy.data.objects.new('Lamp', light_lamp)
ob_camera = bpy.data.objects.new('Camera', cam_camera)

# ---- transforms, parenting, visibility, modifiers, constraints
ob_cube.location = (0.0, 0.0, 0.0)
ob_cube.lock_rotations_4d = False
ob_cube.empty_display_type = 'ARROWS'
ob_cube.lineart.crease_threshold = 0.0
ob_lamp.location = (4.076, 1.005, 5.904)
ob_lamp.rotation_euler = (0.6503, 0.05522, 1.866)
ob_lamp.lock_rotations_4d = False
ob_lamp.empty_display_type = 'ARROWS'
ob_lamp.color = (0.0, 0.0, 0.0, 0.0)
ob_lamp.lineart.crease_threshold = 0.0
ob_camera.location = (7.481, -6.508, 5.344)
ob_camera.rotation_euler = (1.109, 0.01082, 0.8149)
ob_camera.lock_rotations_4d = False
ob_camera.empty_display_type = 'ARROWS'
ob_camera.color = (0.0, 0.0, 0.0, 0.0)
ob_camera.display_type = 'WIRE'
ob_camera.lineart.crease_threshold = 0.0

# ---- collection membership
col_collection_1.objects.link(ob_cube)
col_collection_1.objects.link(ob_lamp)
col_collection_1.objects.link(ob_camera)

# ---- scene / render settings (as saved in the file)
scene.camera = ob_camera
scene.frame_start = 1; scene.frame_end = 250; scene.frame_set(1)
scene.render.engine = 'CYCLES'
scene.render.resolution_percentage = 50
scene.render.dither_intensity = 0.0
scene.cycles.use_denoising = False
scene.cycles.samples = 128
scene.cycles.sampling_pattern = 'TABULATED_SOBOL'
scene.cycles.light_sampling_threshold = 0.0
scene.cycles.use_adaptive_sampling = False
scene.cycles.use_light_tree = False
scene.cycles.blur_glossy = 0.0
scene.cycles.sample_clamp_indirect = 0.0
scene.view_settings.view_transform = 'Standard'
bpy.context.view_layer.update()
